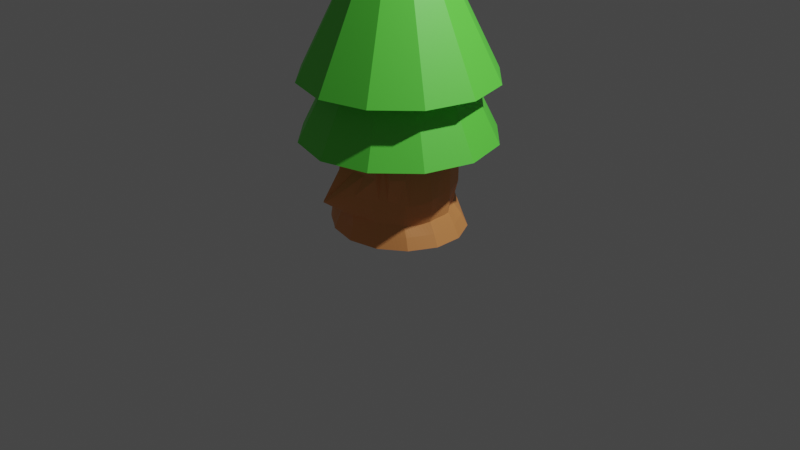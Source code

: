 # Source: Tree.blend  (saved by Blender 2.93.21; exported with 4.5.12 LTS)
import bpy
from mathutils import Matrix  # noqa: F401  (used for matrix-valued properties, if any)

bpy.ops.wm.read_factory_settings(use_empty=True)
scene = bpy.context.scene
scene.name = 'Scene'

# ---- collections
col_collection = bpy.data.collections.new('Collection'); scene.collection.children.link(col_collection)

# ---- materials (node trees are filled in below, after node groups)
mat_leafs = bpy.data.materials.new('Leafs')
mat_leafs.use_transparent_shadow = False
mat_trunk = bpy.data.materials.new('Trunk')
mat_trunk.use_transparent_shadow = False

# ---- material node trees
mat_leafs.use_nodes = True; mat_leafs.node_tree.nodes.clear()
_N = mat_leafs.node_tree.nodes; _L = mat_leafs.node_tree.links
n0 = _N.new('ShaderNodeBsdfPrincipled'); n0.name = 'Principled BSDF'; n0.location = (10, 300)
n0.distribution = 'GGX'
n0.subsurface_method = 'BURLEY'
n0.inputs[0].default_value = (0.1257, 0.8, 0.0661, 1.0)
n0.inputs[3].default_value = 1.45
n0.inputs[27].default_value = (0.0, 0.0, 0.0, 1.0)
n0.inputs[28].default_value = 1.0
n1 = _N.new('ShaderNodeOutputMaterial'); n1.name = 'Material Output'; n1.location = (300, 300)
_L.new(n0.outputs[0], n1.inputs[0])
n1.is_active_output = True
mat_trunk.use_nodes = True; mat_trunk.node_tree.nodes.clear()
_N = mat_trunk.node_tree.nodes; _L = mat_trunk.node_tree.links
n0 = _N.new('ShaderNodeBsdfPrincipled'); n0.name = 'Principled BSDF'; n0.location = (10, 300)
n0.distribution = 'GGX'
n0.subsurface_method = 'BURLEY'
n0.inputs[0].default_value = (0.8, 0.31, 0.09659, 1.0)
n0.inputs[3].default_value = 1.45
n0.inputs[27].default_value = (0.0, 0.0, 0.0, 1.0)
n0.inputs[28].default_value = 1.0
n1 = _N.new('ShaderNodeOutputMaterial'); n1.name = 'Material Output'; n1.location = (300, 300)
_L.new(n0.outputs[0], n1.inputs[0])
n1.is_active_output = True

# ---- world
world_world = bpy.data.worlds.new('World'); scene.world = world_world
world_world.use_nodes = True; world_world.node_tree.nodes.clear()
_N = world_world.node_tree.nodes; _L = world_world.node_tree.links
n0 = _N.new('ShaderNodeOutputWorld'); n0.name = 'World Output'; n0.location = (300, 300)
n1 = _N.new('ShaderNodeBackground'); n1.name = 'Background'; n1.location = (10, 300)
n1.inputs[0].default_value = (0.05088, 0.05088, 0.05088, 1.0)
_L.new(n1.outputs[0], n0.inputs[0])
n0.is_active_output = True
world_world.color = (0.05088, 0.05088, 0.05088)
world_world.use_sun_shadow = False
world_world.sun_shadow_jitter_overblur = 0.0

# ---- cameras
cam_camera = bpy.data.cameras.new('Camera')
cam_camera.clip_end = 100.0
cam_camera.ortho_scale = 7.314

# ---- lights
light_light = bpy.data.lights.new('Light', 'POINT')
light_light.transmission_factor = 0.0
light_light.energy = 1000.0
light_light.shadow_soft_size = 0.1
light_light.shadow_maximum_resolution = 0.006
light_light.use_absolute_resolution = True

# ---- meshes
me_cone = bpy.data.meshes.new('Cone')
me_cone.from_pydata([(0.0, 1.0, -1.0), (0.5, 0.866, -1.0), (0.866, 0.5, -1.0), (1.0, -4.371e-08, -1.0), (0.866, -0.5, -1.0), (0.5, -0.866, -1.0), (-8.742e-08, -1.0, -1.0), (-0.5, -0.866, -1.0), (-0.866, -0.5, -1.0), (-1.0, 1.192e-08, -1.0), (-0.866, 0.5, -1.0), (-0.5, 0.866, -1.0), (0.0, 0.0, 1.0)], [], [(0, 12, 1), (1, 12, 2), (2, 12, 3), (3, 12, 4), (4, 12, 5), (5, 12, 6), (6, 12, 7), (7, 12, 8), (8, 12, 9), (9, 12, 10), (0, 1, 2, 3, 4, 5, 6, 7, 8, 9, 10, 11), (10, 12, 11), (11, 12, 0)])
_uv = me_cone.uv_layers.new(name='UVMap')
_uv.uv.foreach_set('vector', [0.25, 0.49, 0.25, 0.25, 0.37, 0.4578, 0.37, 0.4578, 0.25, 0.25, 0.4578, 0.37, 0.4578, 0.37, 0.25, 0.25, 0.49, 0.25, 0.49, 0.25, 0.25, 0.25, 0.4578, 0.13, 0.4578, 0.13, 0.25, 0.25, 0.37, 0.04215, 0.37, 0.04215, 0.25, 0.25, 0.25, 0.01, 0.25, 0.01, 0.25, 0.25, 0.13, 0.04215, 0.13, 0.04215, 0.25, 0.25, 0.04215, 0.13, 0.04215, 0.13, 0.25, 0.25, 0.01, 0.25, 0.01, 0.25, 0.25, 0.25, 0.04215, 0.37, 0.75, 0.49, 0.87, 0.4578, 0.9578, 0.37, 0.99, 0.25, 0.9578, 0.13, 0.87, 0.04215, 0.75, 0.01, 0.63, 0.04215, 0.5422, 0.13, 0.51, 0.25, 0.5422, 0.37, 0.63, 0.4578, 0.04215, 0.37, 0.25, 0.25, 0.13, 0.4578, 0.13, 0.4578, 0.25, 0.25, 0.25, 0.49])
me_cone.materials.append(mat_leafs)
me_cone.use_remesh_fix_poles = True
me_cone.use_remesh_preserve_attributes = False
me_cone.update()
me_cone_001 = bpy.data.meshes.new('Cone.001')
me_cone_001.from_pydata([(0.0, 1.0, -1.0), (0.5, 0.866, -1.0), (0.866, 0.5, -1.0), (1.0, -4.371e-08, -1.0), (0.866, -0.5, -1.0), (0.5, -0.866, -1.0), (-8.742e-08, -1.0, -1.0), (-0.5, -0.866, -1.0), (-0.866, -0.5, -1.0), (-1.0, 1.192e-08, -1.0), (-0.866, 0.5, -1.0), (-0.5, 0.866, -1.0), (0.0, 0.0, 1.0)], [], [(0, 12, 1), (1, 12, 2), (2, 12, 3), (3, 12, 4), (4, 12, 5), (5, 12, 6), (6, 12, 7), (7, 12, 8), (8, 12, 9), (9, 12, 10), (0, 1, 2, 3, 4, 5, 6, 7, 8, 9, 10, 11), (10, 12, 11), (11, 12, 0)])
_uv = me_cone_001.uv_layers.new(name='UVMap')
_uv.uv.foreach_set('vector', [0.25, 0.49, 0.25, 0.25, 0.37, 0.4578, 0.37, 0.4578, 0.25, 0.25, 0.4578, 0.37, 0.4578, 0.37, 0.25, 0.25, 0.49, 0.25, 0.49, 0.25, 0.25, 0.25, 0.4578, 0.13, 0.4578, 0.13, 0.25, 0.25, 0.37, 0.04215, 0.37, 0.04215, 0.25, 0.25, 0.25, 0.01, 0.25, 0.01, 0.25, 0.25, 0.13, 0.04215, 0.13, 0.04215, 0.25, 0.25, 0.04215, 0.13, 0.04215, 0.13, 0.25, 0.25, 0.01, 0.25, 0.01, 0.25, 0.25, 0.25, 0.04215, 0.37, 0.75, 0.49, 0.87, 0.4578, 0.9578, 0.37, 0.99, 0.25, 0.9578, 0.13, 0.87, 0.04215, 0.75, 0.01, 0.63, 0.04215, 0.5422, 0.13, 0.51, 0.25, 0.5422, 0.37, 0.63, 0.4578, 0.04215, 0.37, 0.25, 0.25, 0.13, 0.4578, 0.13, 0.4578, 0.25, 0.25, 0.25, 0.49])
me_cone_001.materials.append(mat_leafs)
me_cone_001.materials.append(None)
me_cone_001.use_remesh_fix_poles = True
me_cone_001.use_remesh_preserve_attributes = False
me_cone_001.update()
me_cylinder = bpy.data.meshes.new('Cylinder')
me_cylinder.from_pydata([(2.2e-09, 1.127, -1.0), (0.0, 1.0, 1.0), (0.5245, 1.015, -1.0), (0.4339, 0.901, 1.0), (0.945, 0.7024, -1.0), (0.7818, 0.6235, 1.0), (1.178, 0.2507, -1.0), (0.9749, 0.2225, 1.0), (1.178, -0.2507, -1.0), (0.9749, -0.2226, 1.0), (0.945, -0.7024, -1.0), (0.7896, -0.6332, 1.002), (0.5245, -1.015, -1.0), (0.4566, -0.9461, 1.041), (-1.035e-07, -1.127, -1.0), (0.002003, -1.006, 1.007), (-0.5245, -1.015, -1.0), (-0.4339, -0.901, 1.0), (-0.9678, -0.7193, -0.9923), (-0.7818, -0.6235, 1.0), (-1.178, -0.2507, -1.0), (-0.9797, -0.2224, 1.005), (-1.178, 0.2507, -1.0), (-0.9917, 0.2233, 1.01), (-0.945, 0.7024, -1.0), (-0.7818, 0.6235, 1.0), (-0.5245, 1.015, -1.0), (-0.4339, 0.901, 1.0), (0.2622, 1.071, -1.0), (0.2169, 0.9505, 1.0), (0.0, 1.0, 0.0), (0.4339, 0.901, 0.0), (0.7347, 0.8587, -1.0), (0.6079, 0.7622, 1.0), (0.7795, 0.619, 0.002152), (1.062, 0.4765, -1.0), (0.8784, 0.423, 1.0), (0.9759, 0.2224, 0.0001102), (1.178, 1.58e-08, -1.0), (0.9749, 1.49e-08, 1.0), (1.033, -0.2439, -0.01625), (1.062, -0.4765, -1.0), (0.8778, -0.4242, 0.9999), (0.8196, -0.6439, -0.05662), (0.7347, -0.8587, -1.0), (0.63, -0.797, 1.023), (0.3755, -0.9494, 0.00275), (0.2622, -1.071, -1.0), (0.2284, -0.9798, 1.03), (-0.369, -1.37, -0.1928), (-0.2622, -1.071, -1.0), (-0.2169, -0.9505, 1.0), (-0.4574, -0.9483, -0.02442), (-0.7445, -0.8659, -0.9967), (-0.6079, -0.7622, 1.0), (-0.835, -0.6357, -0.04865), (-1.073, -0.4853, -0.996), (-0.8784, -0.423, 1.0), (-1.009, -0.228, 0.0001785), (-1.178, 1.58e-08, -1.0), (-0.9947, 0.0008734, 1.013), (-1.066, 0.2405, -4.379e-05), (-1.062, 0.4765, -1.0), (-0.8803, 0.423, 1.002), (-0.8276, 0.6592, -2.012e-06), (-0.7347, 0.8587, -1.0), (-0.6079, 0.7622, 1.0), (-0.4444, 0.9141, -1.963e-10), (-0.2622, 1.071, -1.0), (-0.2169, 0.9505, 1.0), (-0.218, 0.9518, 0.0), (-0.6372, 0.7932, -1.47e-07), (-0.9439, 0.452, -7.55e-06), (-1.05, 0.005317, -5.205e-06), (-0.9141, -0.4386, -0.007829), (-0.6494, -0.7674, -0.07003), (-0.4355, -1.212, -0.1036), (-0.2513, -1.352, -0.1047), (0.615, -0.7666, -0.004097), (0.9491, -0.4556, -0.07432), (0.996, -0.00632, 0.0), (0.8766, 0.42, 0.004553), (0.6077, 0.7618, 6.224e-05), (0.2169, 0.9505, 0.0), (0.3933, 1.043, -1.0), (0.4339, 0.901, -0.5), (0.8399, 0.7805, -1.0), (0.7413, 0.5421, -0.479), (1.12, 0.3636, -1.0), (0.9648, 0.2035, -0.4875), (1.178, -0.1253, -1.0), (0.9762, -0.2267, -0.5186), (1.003, -0.5895, -1.0), (0.781, -0.6328, -0.5464), (0.6296, -0.9368, -1.0), (0.4338, -0.901, -0.5), (0.1311, -1.099, -1.0), (-0.0157, -1.04, -0.4959), (-0.3933, -1.043, -1.0), (-0.4354, -0.9092, -0.4996), (-0.8593, -0.795, -0.9934), (-0.8651, -0.6786, -0.4843), (-1.123, -0.3658, -0.999), (-1.011, -0.2399, -0.4979), (-1.178, 0.1253, -1.0), (-1.018, 0.2345, -0.5), (-1.003, 0.5895, -1.0), (-0.8129, 0.6468, -0.5), (-0.6296, 0.9368, -1.0), (-0.4396, 0.9082, -0.5), (-0.1311, 1.099, -1.0), (0.1311, 1.099, -1.0), (0.0, 1.0, -0.5), (0.6296, 0.9368, -1.0), (1.003, 0.5895, -1.0), (1.178, 0.1253, -1.0), (1.12, -0.3636, -1.0), (0.8399, -0.7805, -1.0), (0.3933, -1.043, -1.0), (-0.1311, -1.099, -1.0), (-0.6311, -0.938, -0.9995), (-1.024, -0.6047, -0.993), (-1.178, -0.1253, -1.0), (-1.12, 0.3636, -1.0), (-0.8399, 0.7805, -1.0), (-0.3933, 1.043, -1.0), (-0.1085, 0.9752, 0.0), (-0.33, 0.9316, 0.0), (-0.2171, 0.9507, -0.5), (-0.5401, 0.8542, -1.215e-08), (-0.7338, 0.7287, -7.357e-07), (-0.6259, 0.7815, -0.5), (-0.8827, 0.5565, -2.849e-06), (-1.009, 0.3467, -2.395e-05), (-0.9216, 0.4432, -0.5), (-1.066, 0.1235, -6.499e-05), (-1.026, -0.1118, 0.000112), (-1.006, 0.0009161, -0.4998), (-0.9557, -0.3346, 0.0003283), (-0.8772, -0.5389, -0.0267), (-0.9642, -0.4751, -0.488), (-0.7467, -0.7005, -0.06735), (-0.5491, -0.8483, -0.05221), (-0.6364, -0.7818, -0.4939), (-0.4225, -1.067, -0.04001), (-0.4125, -1.309, -0.1655), (-0.2232, -0.9844, -0.4908), (-0.3267, -1.375, -0.1785), (0.09783, -1.114, 0.01351), (0.2083, -0.9636, -0.499), (0.5122, -0.8413, -0.002089), (0.7144, -0.7037, -0.02665), (0.6077, -0.7633, -0.505), (0.8886, -0.5527, -0.07809), (0.9971, -0.3517, -0.0475), (0.8793, -0.435, -0.5593), (1.015, -0.1245, -0.001036), (0.9824, 0.1093, 0.0), (0.9749, 1.49e-08, -0.5), (0.9262, 0.3222, 0.00241), (0.8275, 0.5186, 0.004253), (0.8426, 0.3533, -0.468), (0.6936, 0.6903, 0.0008503), (0.5209, 0.8316, 0.0), (0.5925, 0.7307, -0.4962), (0.3254, 0.9257, 0.0), (0.1085, 0.9752, 0.0), (0.2169, 0.9505, -0.5), (0.1085, 0.9752, -0.5), (0.3254, 0.9257, -0.5), (0.5172, 0.824, -0.4996), (0.665, 0.6323, -0.4883), (0.7871, 0.4385, -0.4686), (0.9033, 0.2779, -0.4756), (0.9732, 0.1081, -0.4967), (0.9753, -0.1118, -0.5014), (0.9283, -0.3318, -0.5431), (0.8297, -0.5352, -0.5603), (0.6943, -0.6979, -0.5243), (0.5209, -0.8316, -0.5), (0.3227, -0.9283, -0.5001), (0.09425, -1.004, -0.499), (-0.1187, -1.016, -0.4914), (-0.3288, -0.947, -0.4961), (-0.5278, -0.8373, -0.4984), (-0.7535, -0.7325, -0.4882), (-0.9246, -0.5835, -0.4843), (-0.9887, -0.358, -0.4934), (-1.001, -0.1171, -0.4995), (-1.013, 0.1182, -0.4999), (-0.9727, 0.3393, -0.5), (-0.8676, 0.5457, -0.5), (-0.72, 0.7157, -0.5), (-0.532, 0.845, -0.5), (-0.3274, 0.9283, -0.5), (-0.1085, 0.9752, -0.5), (0.4589, 1.029, -1.0), (0.1085, 0.9752, 1.0), (0.0, 1.0, 0.5), (0.4792, 0.958, -0.75), (0.8925, 0.7415, -1.0), (0.5209, 0.8316, 1.0), (0.8548, 0.6451, -0.7491), (1.149, 0.3071, -1.0), (0.8301, 0.5232, 1.0), (1.077, 0.2366, -0.75), (1.178, -0.188, -1.0), (0.9749, 0.1113, 1.0), (1.077, -0.2366, -0.75), (0.9742, -0.6459, -1.0), (0.9257, -0.3247, 1.0), (0.8635, -0.6629, -0.7506), (0.577, -0.9759, -1.0), (0.7105, -0.7144, 1.01), (0.4792, -0.958, -0.75), (0.06556, -1.113, -1.0), (0.3435, -0.9663, 1.04), (-0.0005026, -1.066, -0.7498), (-0.4589, -1.029, -1.0), (-0.1081, -0.9765, 1.001), (-0.4792, -0.958, -0.75), (-0.9146, -0.7579, -0.9924), (-0.5209, -0.8316, 1.0), (-0.9305, -0.7115, -0.7299), (-1.15, -0.3076, -0.9998), (-0.8301, -0.5232, 1.0), (-1.08, -0.239, -0.7491), (-1.178, 0.188, -1.0), (-0.9873, -0.1108, 1.009), (-1.077, 0.2366, -0.75), (-0.9742, 0.6459, -1.0), (-0.9352, 0.3231, 1.006), (-0.8634, 0.6629, -0.75), (-0.577, 0.9759, -1.0), (-0.6948, 0.6929, 1.0), (-0.4792, 0.958, -0.75), (-0.06556, 1.113, -1.0), (-0.3254, 0.9257, 1.0), (0.1967, 1.085, -1.0), (0.3254, 0.9257, 1.0), (0.0, 1.0, -0.25), (0.4339, 0.901, 0.5), (0.6822, 0.8978, -1.0), (0.6948, 0.6929, 1.0), (0.7818, 0.6235, 0.5), (1.033, 0.533, -1.0), (0.9267, 0.3228, 1.0), (0.9749, 0.2225, 0.5), (1.178, 0.06267, -1.0), (0.9749, -0.1113, 1.0), (0.9687, -0.2446, 0.6328), (1.091, -0.4201, -1.0), (0.8321, -0.5257, 1.0), (0.8409, -0.6713, 0.5021), (0.7873, -0.8196, -1.0), (0.5457, -0.8753, 1.034), (0.4802, -0.9835, 0.5065), (0.3278, -1.057, -1.0), (0.1143, -0.9919, 1.017), (0.0008089, -1.006, 0.4999), (-0.1967, -1.085, -1.0), (-0.3254, -0.9257, 1.0), (-0.4348, -0.9049, 0.4993), (-0.6871, -0.9014, -0.9983), (-0.6948, -0.6929, 1.0), (-0.7811, -0.6275, 0.4824), (-1.049, -0.5454, -0.9943), (-0.9277, -0.3227, 1.001), (-1.006, -0.2188, 0.5004), (-1.178, -0.06267, -1.0), (-0.9968, 0.1123, 1.013), (-1.122, 0.2446, 0.502), (-1.091, 0.4201, -1.0), (-0.8301, 0.5232, 1.0), (-0.7823, 0.6236, 0.5), (-0.7873, 0.8196, -1.0), (-0.5209, 0.8316, 1.0), (-0.4339, 0.901, 0.5), (-0.3278, 1.057, -1.0), (-0.1085, 0.9752, 1.0), (-0.05424, 0.9876, 0.0), (-0.2736, 0.9412, 0.0), (-0.2396, 1.011, -0.75), (-0.2169, 0.9505, 0.5), (-0.492, 0.8841, -3.079e-09), (-0.6858, 0.7615, -3.789e-07), (-0.6713, 0.8105, -0.75), (-0.6079, 0.7622, 0.5), (-0.8555, 0.6083, -2.691e-06), (-0.9768, 0.3995, -1.482e-05), (-0.9701, 0.4498, -0.75), (-0.9396, 0.4332, 0.5), (-1.069, 0.1822, -5.566e-05), (-1.038, -0.05344, 5.431e-05), (-1.077, 1.535e-08, -0.75), (-1.111, 0.01882, 0.5033), (-0.9813, -0.2813, 0.0001991), (-0.8959, -0.4893, -0.01632), (-1.019, -0.4845, -0.7363), (-0.8784, -0.4231, 0.4994), (-0.7922, -0.6682, -0.05942), (-0.5995, -0.8056, -0.06368), (-0.702, -0.8329, -0.7404), (-0.6075, -0.7667, 0.4787), (-0.4271, -0.9983, -0.0262), (-0.4281, -1.266, -0.1384), (-0.2402, -1.014, -0.7498), (-0.2189, -0.959, 0.5), (-0.3494, -1.375, -0.1883), (-0.1313, -1.275, -0.01155), (0.2396, -1.011, -0.75), (0.2335, -0.9874, 0.5021), (0.4506, -0.889, -0.001656), (0.6635, -0.7344, -0.01326), (0.6713, -0.8105, -0.75), (0.6726, -0.8464, 0.5029), (0.8546, -0.5988, -0.06981), (0.9748, -0.4043, -0.06287), (0.9701, -0.4499, -0.751), (0.9002, -0.4669, 0.5905), (1.024, -0.1843, -0.006469), (0.9883, 0.05187, 0.0), (1.077, 1.535e-08, -0.75), (0.9719, -0.000791, 0.5401), (0.9508, 0.2727, 0.0009886), (0.8519, 0.4691, 0.004724), (0.9632, 0.4358, -0.7472), (0.8784, 0.423, 0.5), (0.7365, 0.6545, 0.001499), (0.5644, 0.7969, 0.0), (0.6705, 0.8087, -0.75), (0.6079, 0.7622, 0.5), (0.3796, 0.9133, 0.0), (0.1627, 0.9629, 0.0), (0.2396, 1.011, -0.75), (0.2169, 0.9505, 0.5), (0.3278, 1.057, -1.0), (0.4339, 0.901, -0.25), (0.7873, 0.8196, -1.0), (0.7567, 0.5738, -0.2328), (1.091, 0.4201, -1.0), (0.9689, 0.2117, -0.2383), (1.178, -0.06267, -1.0), (1.001, -0.237, -0.3013), (1.033, -0.533, -1.0), (0.7953, -0.6421, -0.3527), (0.6822, -0.8978, -1.0), (0.398, -0.9307, -0.2502), (0.1967, -1.085, -1.0), (-0.2115, -1.235, -0.3175), (-0.3278, -1.057, -1.0), (-0.4422, -0.9298, -0.2505), (-0.8023, -0.8307, -0.9949), (-0.8511, -0.6583, -0.2501), (-1.098, -0.4252, -0.9977), (-1.034, -0.2393, -0.249), (-1.178, 0.06267, -1.0), (-1.087, 0.2514, -0.25), (-1.033, 0.533, -1.0), (-0.8578, 0.6818, -0.25), (-0.6822, 0.8978, -1.0), (-0.452, 0.9232, -0.25), (-0.1967, 1.085, -1.0), (0.06556, 1.113, -1.0), (1.1e-09, 1.063, -0.75), (0.577, 0.9759, -1.0), (0.9742, 0.6459, -1.0), (1.178, 0.188, -1.0), (1.149, -0.3071, -1.0), (0.8925, -0.7415, -1.0), (0.4589, -1.029, -1.0), (-0.06556, -1.113, -1.0), (-0.5771, -0.976, -1.0), (-0.9969, -0.6628, -0.9923), (-1.178, -0.188, -1.0), (-1.149, 0.3071, -1.0), (-0.8925, 0.7415, -1.0), (-0.4589, 1.029, -1.0), (-0.1629, 0.9631, 0.0), (-0.387, 0.9227, 0.0), (-0.2194, 0.9537, -0.25), (-0.5886, 0.824, -5.762e-08), (-0.7812, 0.6945, -1.298e-06), (-0.6564, 0.812, -0.25), (-0.9118, 0.5042, -3.288e-06), (-1.04, 0.2938, -3.388e-05), (-0.981, 0.4722, -0.25), (-1.06, 0.06451, -4.843e-05), (-1.017, -0.1698, 0.0001544), (-1.066, 0.006009, -0.2497), (-0.9335, -0.3871, -0.002051), (-0.857, -0.5876, -0.0379), (-0.9523, -0.4643, -0.2465), (-0.6988, -0.733, -0.07115), (-0.4991, -0.8945, -0.03677), (-0.636, -0.7715, -0.2586), (-0.4315, -1.144, -0.06788), (-0.3923, -1.343, -0.1833), (-0.3202, -1.105, -0.2835), (-0.2975, -1.37, -0.1572), (0.2619, -1.011, 0.01212), (-0.03853, -1.176, -0.2231), (0.5658, -0.8015, -0.001073), (0.7666, -0.6738, -0.04202), (0.6095, -0.7652, -0.2703), (0.9203, -0.505, -0.07972), (1.016, -0.2981, -0.03102), (0.908, -0.4505, -0.3799), (1.005, -0.06509, 0.0), (0.9782, 0.1661, 0.0), (0.9835, -0.002845, -0.25), (0.9014, 0.3711, 0.003726), (0.8034, 0.5685, 0.003305), (0.8558, 0.3805, -0.2216), (0.6507, 0.7262, 0.000345), (0.4774, 0.8663, 0.0), (0.5983, 0.7427, -0.2468), (0.2712, 0.9381, 0.0), (0.05424, 0.9876, 0.0), (0.2169, 0.9505, -0.25), (0.1627, 0.9629, -0.5), (0.05424, 0.9876, -0.5), (0.1198, 1.037, -0.75), (0.1085, 0.9752, -0.25), (0.3796, 0.9133, -0.5), (0.2712, 0.9381, -0.5), (0.3594, 0.9843, -0.75), (0.3254, 0.9257, -0.25), (0.5556, 0.7788, -0.4985), (0.4767, 0.865, -0.5), (0.5752, 0.8842, -0.75), (0.5186, 0.8269, -0.2496), (0.7023, 0.5854, -0.4834), (0.6287, 0.6813, -0.4928), (0.7622, 0.7258, -0.7497), (0.6763, 0.6557, -0.2403), (0.8139, 0.3941, -0.4671), (0.7629, 0.4876, -0.4728), (0.9066, 0.5355, -0.7473), (0.8033, 0.4715, -0.2233), (0.9343, 0.2411, -0.4813), (0.8726, 0.3149, -0.471), (1.022, 0.3398, -0.749), (0.912, 0.2958, -0.2277), (0.9748, 0.05544, -0.4996), (0.9696, 0.157, -0.4922), (1.077, 0.1183, -0.75), (0.9754, 0.1096, -0.2471), (0.9758, -0.1689, -0.5081), (0.975, -0.05564, -0.5), (1.077, -0.1183, -0.75), (0.9932, -0.1187, -0.263), (0.9039, -0.3838, -0.5529), (0.9524, -0.2793, -0.5311), (1.023, -0.3432, -0.75), (0.958, -0.3455, -0.348), (0.8051, -0.5843, -0.5549), (0.8545, -0.4855, -0.5618), (0.9168, -0.5566, -0.7515), (0.8522, -0.5491, -0.3816), (0.651, -0.7304, -0.5134), (0.7377, -0.6655, -0.5358), (0.7674, -0.7367, -0.75), (0.701, -0.7027, -0.3102), (0.4774, -0.8663, -0.5), (0.5644, -0.797, -0.5007), (0.5752, -0.8842, -0.75), (0.5147, -0.8368, -0.2515), (0.2657, -0.945, -0.4997), (0.3788, -0.9141, -0.5001), (0.3594, -0.9843, -0.75), (0.2101, -1.022, -0.2379), (0.03841, -1.023, -0.4988), (0.1512, -0.9832, -0.4983), (0.1196, -1.038, -0.7499), (-0.1529, -1.23, -0.2796), (-0.1708, -1.001, -0.4902), (-0.06723, -1.029, -0.4935), (-0.1205, -1.041, -0.7497), (-0.269, -1.182, -0.3101), (-0.3823, -0.928, -0.4988), (-0.2758, -0.966, -0.4929), (-0.3596, -0.9853, -0.7499), (-0.3707, -1.011, -0.2607), (-0.5802, -0.8079, -0.4965), (-0.4796, -0.8711, -0.4995), (-0.5839, -0.8906, -0.7472), (-0.5296, -0.8377, -0.2538), (-0.8107, -0.7066, -0.4859), (-0.6949, -0.7572, -0.491), (-0.8221, -0.7765, -0.7335), (-0.7467, -0.7148, -0.2569), (-0.9468, -0.5308, -0.4857), (-0.8972, -0.6327, -0.4837), (-0.9829, -0.604, -0.7307), (-0.908, -0.5662, -0.2458), (-0.999, -0.2985, -0.4959), (-0.9777, -0.4172, -0.4906), (-1.047, -0.3595, -0.7436), (-0.9906, -0.3531, -0.2479), (-1.002, -0.0577, -0.4997), (-1.004, -0.1777, -0.499), (-1.077, -0.1184, -0.75), (-1.046, -0.1166, -0.2495), (-1.016, 0.1766, -0.5), (-1.01, 0.05954, -0.4998), (-1.077, 0.1183, -0.75), (-1.083, 0.129, -0.2499), (-0.9476, 0.3913, -0.5), (-0.9963, 0.287, -0.5), (-1.023, 0.3432, -0.75), (-1.039, 0.3625, -0.25), (-0.8403, 0.5965, -0.5), (-0.8949, 0.4947, -0.5), (-0.9167, 0.5564, -0.75), (-0.9201, 0.5795, -0.25), (-0.673, 0.749, -0.5), (-0.7667, 0.6817, -0.5), (-0.7674, 0.7367, -0.75), (-0.759, 0.7503, -0.25), (-0.4856, 0.8765, -0.5), (-0.5788, 0.8134, -0.5), (-0.5752, 0.8842, -0.75), (-0.5531, 0.8683, -0.25), (-0.2721, 0.9393, -0.5), (-0.3833, 0.918, -0.5), (-0.3594, 0.9843, -0.75), (-0.3341, 0.9367, -0.25), (-0.05424, 0.9876, -0.5), (-0.1627, 0.9629, -0.5), (-0.1198, 1.037, -0.75), (-0.1085, 0.9753, -0.25), (-0.1636, 0.964, -0.25), (-0.1797, 1.024, -0.75), (-0.0599, 1.05, -0.75), (-0.3926, 0.9296, -0.25), (-0.4193, 0.9711, -0.75), (-0.2995, 0.9975, -0.75), (-0.6046, 0.8406, -0.25), (-0.6233, 0.8473, -0.75), (-0.5272, 0.9211, -0.75), (-0.809, 0.7169, -0.25), (-0.8154, 0.6998, -0.75), (-0.7193, 0.7736, -0.75), (-0.9507, 0.5263, -0.25), (-0.9434, 0.5031, -0.75), (-0.8901, 0.6096, -0.75), (-1.065, 0.307, -0.25), (-1.05, 0.2899, -0.75), (-0.9967, 0.3965, -0.75), (-1.076, 0.06734, -0.2498), (-1.077, 0.05915, -0.75), (-1.077, 0.1774, -0.75), (-1.039, -0.178, -0.2493), (-1.077, -0.1778, -0.7499), (-1.077, -0.05916, -0.75), (-0.9713, -0.4095, -0.2472), (-1.033, -0.4221, -0.7399), (-1.062, -0.298, -0.7468), (-0.8812, -0.6133, -0.2474), (-0.959, -0.6595, -0.7296), (-1.002, -0.5454, -0.7331), (-0.6917, -0.7429, -0.2587), (-0.7627, -0.8052, -0.7367), (-0.8784, -0.7455, -0.7311), (-0.4827, -0.8807, -0.2509), (-0.5293, -0.9227, -0.7493), (-0.6419, -0.861, -0.7441), (-0.3444, -1.059, -0.2706), (-0.2999, -0.9995, -0.7499), (-0.4193, -0.9713, -0.75), (-0.2412, -1.211, -0.3171), (-0.06055, -1.054, -0.7498), (-0.1804, -1.027, -0.7498), (-0.1097, -1.214, -0.2478), (0.1797, -1.024, -0.75), (0.05955, -1.052, -0.7499), (0.3126, -0.9688, -0.2453), (0.4193, -0.9711, -0.75), (0.2995, -0.9975, -0.75), (0.5635, -0.7988, -0.257), (0.6233, -0.8473, -0.75), (0.5272, -0.9211, -0.75), (0.748, -0.6725, -0.3324), (0.8154, -0.6998, -0.7502), (0.7193, -0.7736, -0.75), (0.8806, -0.5006, -0.3851), (0.9434, -0.5033, -0.7514), (0.8901, -0.6097, -0.7512), (0.9804, -0.2914, -0.3252), (1.05, -0.2899, -0.75), (0.9968, -0.3964, -0.7504), (0.9883, -0.06034, -0.2522), (1.077, -0.05915, -0.75), (1.077, -0.1774, -0.75), (0.972, 0.1618, -0.2428), (1.077, 0.1774, -0.75), (1.077, 0.05915, -0.75), (0.8837, 0.3377, -0.2238), (0.9925, 0.388, -0.748), (1.05, 0.2896, -0.7499), (0.7792, 0.5211, -0.2273), (0.88, 0.5889, -0.7481), (0.9344, 0.4846, -0.7469), (0.6373, 0.6991, -0.244), (0.7166, 0.7678, -0.7499), (0.808, 0.6845, -0.7494), (0.477, 0.8655, -0.25), (0.5272, 0.9211, -0.75), (0.6232, 0.8472, -0.75), (0.2712, 0.9381, -0.25), (0.2995, 0.9975, -0.75), (0.4193, 0.9711, -0.75), (0.05424, 0.9876, -0.25), (0.0599, 1.05, -0.75), (0.1797, 1.024, -0.75), (0.1627, 0.9629, -0.25), (0.3796, 0.9133, -0.25), (0.5589, 0.7857, -0.2487), (0.716, 0.6137, -0.2364), (0.8289, 0.4249, -0.2214), (0.9406, 0.2541, -0.2327), (0.9792, 0.05423, -0.2497), (0.9976, -0.1776, -0.2804), (0.9339, -0.3987, -0.3669), (0.8236, -0.5961, -0.37), (0.6548, -0.7335, -0.2887), (0.4603, -0.8805, -0.2519), (0.0815, -1.101, -0.2388), (-0.1848, -1.236, -0.3026), (-0.2953, -1.146, -0.298), (-0.402, -0.967, -0.2542), (-0.581, -0.8016, -0.2568), (-0.8002, -0.687, -0.2537), (-0.9316, -0.5166, -0.2457), (-1.011, -0.2962, -0.2485), (-1.055, -0.05541, -0.2496), (-1.087, 0.1905, -0.25), (-1.011, 0.4177, -0.25), (-0.8893, 0.6314, -0.25), (-0.7079, 0.7819, -0.25), (-0.502, 0.8956, -0.25), (-0.2762, 0.9445, -0.25), (-0.05424, 0.9876, -0.25)], [], [(83, 335, 29, 239, 3, 241, 31, 332, 165, 417), (82, 331, 33, 243, 5, 244, 34, 328, 162, 414), (81, 327, 36, 246, 7, 247, 37, 324, 159, 411), (80, 323, 39, 249, 9, 250, 40, 320, 156, 408), (79, 319, 42, 252, 11, 253, 43, 316, 153, 405), (78, 315, 45, 255, 13, 256, 46, 312, 150, 402), (77, 311, 48, 258, 15, 259, 49, 308, 147, 399), (76, 307, 51, 261, 17, 262, 52, 304, 144, 396), (75, 303, 54, 264, 19, 265, 55, 300, 141, 393), (74, 299, 57, 267, 21, 268, 58, 296, 138, 390), (73, 295, 60, 270, 23, 271, 61, 292, 135, 387), (72, 291, 63, 273, 25, 274, 64, 288, 132, 384), (3, 239, 29, 197, 1, 279, 69, 237, 27, 276, 66, 234, 25, 273, 63, 231, 23, 270, 60, 228, 21, 267, 57, 225, 19, 264, 54, 222, 17, 261, 51, 219, 15, 258, 48, 216, 13, 255, 45, 213, 11, 252, 42, 210, 9, 249, 39, 207, 7, 246, 36, 204, 5, 243, 33, 201), (71, 287, 66, 276, 27, 277, 67, 284, 129, 381), (70, 283, 69, 279, 1, 198, 30, 280, 126, 378), (0, 363, 111, 238, 28, 336, 84, 196, 2, 365, 113, 242, 32, 338, 86, 200, 4, 366, 114, 245, 35, 340, 88, 203, 6, 367, 115, 248, 38, 342, 90, 206, 8, 368, 116, 251, 41, 344, 92, 209, 10, 369, 117, 254, 44, 346, 94, 212, 12, 370, 118, 257, 47, 348, 96, 215, 14, 371, 119, 260, 50, 350, 98, 218, 16, 372, 120, 263, 53, 352, 100, 221, 18, 373, 121, 266, 56, 354, 102, 224, 20, 374, 122, 269, 59, 356, 104, 227, 22, 375, 123, 272, 62, 358, 106, 230, 24, 376, 124, 275, 65, 360, 108, 233, 26, 377, 125, 278, 68, 362, 110, 236), (643, 280, 30, 240), (642, 281, 70, 380), (67, 277, 27, 237, 69, 283, 70, 281, 127, 379), (641, 284, 67, 361), (640, 285, 71, 383), (64, 274, 25, 234, 66, 287, 71, 285, 130, 382), (639, 288, 64, 359), (638, 289, 72, 386), (61, 271, 23, 231, 63, 291, 72, 289, 133, 385), (637, 292, 61, 357), (636, 293, 73, 389), (58, 268, 21, 228, 60, 295, 73, 293, 136, 388), (635, 296, 58, 355), (634, 297, 74, 392), (55, 265, 19, 225, 57, 299, 74, 297, 139, 391), (633, 300, 55, 353), (632, 301, 75, 395), (52, 262, 17, 222, 54, 303, 75, 301, 142, 394), (631, 304, 52, 351), (630, 305, 76, 398), (49, 259, 15, 219, 51, 307, 76, 305, 145, 397), (629, 308, 49, 349), (628, 309, 77, 401), (46, 256, 13, 216, 48, 311, 77, 309, 148, 400), (627, 312, 46, 347), (626, 313, 78, 404), (43, 253, 11, 213, 45, 315, 78, 313, 151, 403), (625, 316, 43, 345), (624, 317, 79, 407), (40, 250, 9, 210, 42, 319, 79, 317, 154, 406), (623, 320, 40, 343), (622, 321, 80, 410), (37, 247, 7, 207, 39, 323, 80, 321, 157, 409), (621, 324, 37, 341), (620, 325, 81, 413), (34, 244, 5, 204, 36, 327, 81, 325, 160, 412), (619, 328, 34, 339), (618, 329, 82, 416), (31, 241, 3, 201, 33, 331, 82, 329, 163, 415), (617, 332, 31, 337), (616, 333, 83, 419), (30, 198, 1, 197, 29, 335, 83, 333, 166, 418), (615, 420, 167, 334), (614, 421, 168, 422), (613, 418, 166, 423), (612, 424, 85, 199), (611, 425, 169, 426), (610, 417, 165, 427), (609, 428, 164, 330), (608, 429, 170, 430), (607, 415, 163, 431), (606, 432, 87, 202), (605, 433, 171, 434), (604, 414, 162, 435), (603, 436, 161, 326), (602, 437, 172, 438), (601, 412, 160, 439), (600, 440, 89, 205), (599, 441, 173, 442), (598, 411, 159, 443), (597, 444, 158, 322), (596, 445, 174, 446), (595, 409, 157, 447), (594, 448, 91, 208), (593, 449, 175, 450), (592, 408, 156, 451), (591, 452, 155, 318), (590, 453, 176, 454), (589, 406, 154, 455), (588, 456, 93, 211), (587, 457, 177, 458), (586, 405, 153, 459), (585, 460, 152, 314), (584, 461, 178, 462), (583, 403, 151, 463), (582, 464, 95, 214), (581, 465, 179, 466), (580, 402, 150, 467), (579, 468, 149, 310), (578, 469, 180, 470), (577, 400, 148, 471), (576, 472, 97, 217), (575, 473, 181, 474), (574, 399, 147, 475), (573, 476, 146, 306), (572, 477, 182, 478), (571, 397, 145, 479), (570, 480, 99, 220), (569, 481, 183, 482), (568, 396, 144, 483), (567, 484, 143, 302), (566, 485, 184, 486), (565, 394, 142, 487), (564, 488, 101, 223), (563, 489, 185, 490), (562, 393, 141, 491), (561, 492, 140, 298), (560, 493, 186, 494), (559, 391, 139, 495), (558, 496, 103, 226), (557, 497, 187, 498), (556, 390, 138, 499), (555, 500, 137, 294), (554, 501, 188, 502), (553, 388, 136, 503), (552, 504, 105, 229), (551, 505, 189, 506), (550, 387, 135, 507), (549, 508, 134, 290), (548, 509, 190, 510), (547, 385, 133, 511), (546, 512, 107, 232), (545, 513, 191, 514), (544, 384, 132, 515), (543, 516, 131, 286), (542, 517, 192, 518), (541, 382, 130, 519), (540, 520, 109, 235), (539, 521, 193, 522), (538, 381, 129, 523), (537, 524, 128, 282), (536, 525, 194, 526), (535, 379, 127, 527), (534, 528, 112, 364), (533, 529, 195, 530), (532, 378, 126, 531), (529, 532, 531, 195), (128, 380, 532, 529), (380, 70, 378, 532), (362, 533, 530, 110), (68, 282, 533, 362), (282, 128, 529, 533), (236, 534, 364, 0), (110, 530, 534, 236), (530, 195, 528, 534), (525, 535, 527, 194), (109, 361, 535, 525), (361, 67, 379, 535), (377, 536, 526, 125), (26, 235, 536, 377), (235, 109, 525, 536), (278, 537, 282, 68), (125, 526, 537, 278), (526, 194, 524, 537), (521, 538, 523, 193), (131, 383, 538, 521), (383, 71, 381, 538), (360, 539, 522, 108), (65, 286, 539, 360), (286, 131, 521, 539), (233, 540, 235, 26), (108, 522, 540, 233), (522, 193, 520, 540), (517, 541, 519, 192), (107, 359, 541, 517), (359, 64, 382, 541), (376, 542, 518, 124), (24, 232, 542, 376), (232, 107, 517, 542), (275, 543, 286, 65), (124, 518, 543, 275), (518, 192, 516, 543), (513, 544, 515, 191), (134, 386, 544, 513), (386, 72, 384, 544), (358, 545, 514, 106), (62, 290, 545, 358), (290, 134, 513, 545), (230, 546, 232, 24), (106, 514, 546, 230), (514, 191, 512, 546), (509, 547, 511, 190), (105, 357, 547, 509), (357, 61, 385, 547), (375, 548, 510, 123), (22, 229, 548, 375), (229, 105, 509, 548), (272, 549, 290, 62), (123, 510, 549, 272), (510, 190, 508, 549), (505, 550, 507, 189), (137, 389, 550, 505), (389, 73, 387, 550), (356, 551, 506, 104), (59, 294, 551, 356), (294, 137, 505, 551), (227, 552, 229, 22), (104, 506, 552, 227), (506, 189, 504, 552), (501, 553, 503, 188), (103, 355, 553, 501), (355, 58, 388, 553), (374, 554, 502, 122), (20, 226, 554, 374), (226, 103, 501, 554), (269, 555, 294, 59), (122, 502, 555, 269), (502, 188, 500, 555), (497, 556, 499, 187), (140, 392, 556, 497), (392, 74, 390, 556), (354, 557, 498, 102), (56, 298, 557, 354), (298, 140, 497, 557), (224, 558, 226, 20), (102, 498, 558, 224), (498, 187, 496, 558), (493, 559, 495, 186), (101, 353, 559, 493), (353, 55, 391, 559), (373, 560, 494, 121), (18, 223, 560, 373), (223, 101, 493, 560), (266, 561, 298, 56), (121, 494, 561, 266), (494, 186, 492, 561), (489, 562, 491, 185), (143, 395, 562, 489), (395, 75, 393, 562), (352, 563, 490, 100), (53, 302, 563, 352), (302, 143, 489, 563), (221, 564, 223, 18), (100, 490, 564, 221), (490, 185, 488, 564), (485, 565, 487, 184), (99, 351, 565, 485), (351, 52, 394, 565), (372, 566, 486, 120), (16, 220, 566, 372), (220, 99, 485, 566), (263, 567, 302, 53), (120, 486, 567, 263), (486, 184, 484, 567), (481, 568, 483, 183), (146, 398, 568, 481), (398, 76, 396, 568), (350, 569, 482, 98), (50, 306, 569, 350), (306, 146, 481, 569), (218, 570, 220, 16), (98, 482, 570, 218), (482, 183, 480, 570), (477, 571, 479, 182), (97, 349, 571, 477), (349, 49, 397, 571), (371, 572, 478, 119), (14, 217, 572, 371), (217, 97, 477, 572), (260, 573, 306, 50), (119, 478, 573, 260), (478, 182, 476, 573), (473, 574, 475, 181), (149, 401, 574, 473), (401, 77, 399, 574), (348, 575, 474, 96), (47, 310, 575, 348), (310, 149, 473, 575), (215, 576, 217, 14), (96, 474, 576, 215), (474, 181, 472, 576), (469, 577, 471, 180), (95, 347, 577, 469), (347, 46, 400, 577), (370, 578, 470, 118), (12, 214, 578, 370), (214, 95, 469, 578), (257, 579, 310, 47), (118, 470, 579, 257), (470, 180, 468, 579), (465, 580, 467, 179), (152, 404, 580, 465), (404, 78, 402, 580), (346, 581, 466, 94), (44, 314, 581, 346), (314, 152, 465, 581), (212, 582, 214, 12), (94, 466, 582, 212), (466, 179, 464, 582), (461, 583, 463, 178), (93, 345, 583, 461), (345, 43, 403, 583), (369, 584, 462, 117), (10, 211, 584, 369), (211, 93, 461, 584), (254, 585, 314, 44), (117, 462, 585, 254), (462, 178, 460, 585), (457, 586, 459, 177), (155, 407, 586, 457), (407, 79, 405, 586), (344, 587, 458, 92), (41, 318, 587, 344), (318, 155, 457, 587), (209, 588, 211, 10), (92, 458, 588, 209), (458, 177, 456, 588), (453, 589, 455, 176), (91, 343, 589, 453), (343, 40, 406, 589), (368, 590, 454, 116), (8, 208, 590, 368), (208, 91, 453, 590), (251, 591, 318, 41), (116, 454, 591, 251), (454, 176, 452, 591), (449, 592, 451, 175), (158, 410, 592, 449), (410, 80, 408, 592), (342, 593, 450, 90), (38, 322, 593, 342), (322, 158, 449, 593), (206, 594, 208, 8), (90, 450, 594, 206), (450, 175, 448, 594), (445, 595, 447, 174), (89, 341, 595, 445), (341, 37, 409, 595), (367, 596, 446, 115), (6, 205, 596, 367), (205, 89, 445, 596), (248, 597, 322, 38), (115, 446, 597, 248), (446, 174, 444, 597), (441, 598, 443, 173), (161, 413, 598, 441), (413, 81, 411, 598), (340, 599, 442, 88), (35, 326, 599, 340), (326, 161, 441, 599), (203, 600, 205, 6), (88, 442, 600, 203), (442, 173, 440, 600), (437, 601, 439, 172), (87, 339, 601, 437), (339, 34, 412, 601), (366, 602, 438, 114), (4, 202, 602, 366), (202, 87, 437, 602), (245, 603, 326, 35), (114, 438, 603, 245), (438, 172, 436, 603), (433, 604, 435, 171), (164, 416, 604, 433), (416, 82, 414, 604), (338, 605, 434, 86), (32, 330, 605, 338), (330, 164, 433, 605), (200, 606, 202, 4), (86, 434, 606, 200), (434, 171, 432, 606), (429, 607, 431, 170), (85, 337, 607, 429), (337, 31, 415, 607), (365, 608, 430, 113), (2, 199, 608, 365), (199, 85, 429, 608), (242, 609, 330, 32), (113, 430, 609, 242), (430, 170, 428, 609), (425, 610, 427, 169), (167, 419, 610, 425), (419, 83, 417, 610), (336, 611, 426, 84), (28, 334, 611, 336), (334, 167, 425, 611), (196, 612, 199, 2), (84, 426, 612, 196), (426, 169, 424, 612), (421, 613, 423, 168), (112, 240, 613, 421), (240, 30, 418, 613), (363, 614, 422, 111), (0, 364, 614, 363), (364, 112, 421, 614), (238, 615, 334, 28), (111, 422, 615, 238), (422, 168, 420, 615), (420, 616, 419, 167), (168, 423, 616, 420), (423, 166, 333, 616), (424, 617, 337, 85), (169, 427, 617, 424), (427, 165, 332, 617), (428, 618, 416, 164), (170, 431, 618, 428), (431, 163, 329, 618), (432, 619, 339, 87), (171, 435, 619, 432), (435, 162, 328, 619), (436, 620, 413, 161), (172, 439, 620, 436), (439, 160, 325, 620), (440, 621, 341, 89), (173, 443, 621, 440), (443, 159, 324, 621), (444, 622, 410, 158), (174, 447, 622, 444), (447, 157, 321, 622), (448, 623, 343, 91), (175, 451, 623, 448), (451, 156, 320, 623), (452, 624, 407, 155), (176, 455, 624, 452), (455, 154, 317, 624), (456, 625, 345, 93), (177, 459, 625, 456), (459, 153, 316, 625), (460, 626, 404, 152), (178, 463, 626, 460), (463, 151, 313, 626), (464, 627, 347, 95), (179, 467, 627, 464), (467, 150, 312, 627), (468, 628, 401, 149), (180, 471, 628, 468), (471, 148, 309, 628), (472, 629, 349, 97), (181, 475, 629, 472), (475, 147, 308, 629), (476, 630, 398, 146), (182, 479, 630, 476), (479, 145, 305, 630), (480, 631, 351, 99), (183, 483, 631, 480), (483, 144, 304, 631), (484, 632, 395, 143), (184, 487, 632, 484), (487, 142, 301, 632), (488, 633, 353, 101), (185, 491, 633, 488), (491, 141, 300, 633), (492, 634, 392, 140), (186, 495, 634, 492), (495, 139, 297, 634), (496, 635, 355, 103), (187, 499, 635, 496), (499, 138, 296, 635), (500, 636, 389, 137), (188, 503, 636, 500), (503, 136, 293, 636), (504, 637, 357, 105), (189, 507, 637, 504), (507, 135, 292, 637), (508, 638, 386, 134), (190, 511, 638, 508), (511, 133, 289, 638), (512, 639, 359, 107), (191, 515, 639, 512), (515, 132, 288, 639), (516, 640, 383, 131), (192, 519, 640, 516), (519, 130, 285, 640), (520, 641, 361, 109), (193, 523, 641, 520), (523, 129, 284, 641), (524, 642, 380, 128), (194, 527, 642, 524), (527, 127, 281, 642), (528, 643, 240, 112), (195, 531, 643, 528), (531, 126, 280, 643)])
_uv = me_cylinder.uv_layers.new(name='UVMap')
_uv.uv.foreach_set('vector', [0.9643, 0.75, 0.9643, 0.875, 0.9643, 1.0, 0.9464, 1.0, 0.9286, 1.0, 0.9286, 0.875, 0.9286, 0.75, 0.9375, 0.75, 0.9464, 0.75, 0.9554, 0.75, 0.8929, 0.75, 0.8929, 0.875, 0.8929, 1.0, 0.875, 1.0, 0.8571, 1.0, 0.8571, 0.875, 0.8571, 0.75, 0.8661, 0.75, 0.875, 0.75, 0.8839, 0.75, 0.8214, 0.75, 0.8214, 0.875, 0.8214, 1.0, 0.8036, 1.0, 0.7857, 1.0, 0.7857, 0.875, 0.7857, 0.75, 0.7946, 0.75, 0.8036, 0.75, 0.8125, 0.75, 0.75, 0.75, 0.75, 0.875, 0.75, 1.0, 0.7321, 1.0, 0.7143, 1.0, 0.7143, 0.875, 0.7143, 0.75, 0.7232, 0.75, 0.7321, 0.75, 0.7411, 0.75, 0.6786, 0.75, 0.6786, 0.875, 0.6786, 1.0, 0.6607, 1.0, 0.6429, 1.0, 0.6429, 0.875, 0.6429, 0.75, 0.6518, 0.75, 0.6607, 0.75, 0.6696, 0.75, 0.6071, 0.75, 0.6071, 0.875, 0.6071, 1.0, 0.5893, 1.0, 0.5714, 1.0, 0.5714, 0.875, 0.5714, 0.75, 0.5804, 0.75, 0.5893, 0.75, 0.5982, 0.75, 0.5357, 0.75, 0.5357, 0.875, 0.5357, 1.0, 0.5179, 1.0, 0.5, 1.0, 0.5, 0.875, 0.5, 0.75, 0.5089, 0.75, 0.5179, 0.75, 0.5268, 0.75, 0.4643, 0.75, 0.4643, 0.875, 0.4643, 1.0, 0.4464, 1.0, 0.4286, 1.0, 0.4286, 0.875, 0.4286, 0.75, 0.4375, 0.75, 0.4464, 0.75, 0.4554, 0.75, 0.3929, 0.75, 0.3929, 0.875, 0.3929, 1.0, 0.375, 1.0, 0.3571, 1.0, 0.3571, 0.875, 0.3571, 0.75, 0.3661, 0.75, 0.375, 0.75, 0.3839, 0.75, 0.3214, 0.75, 0.3214, 0.875, 0.3214, 1.0, 0.3036, 1.0, 0.2857, 1.0, 0.2857, 0.875, 0.2857, 0.75, 0.2946, 0.75, 0.3036, 0.75, 0.3125, 0.75, 0.25, 0.75, 0.25, 0.875, 0.25, 1.0, 0.2321, 1.0, 0.2143, 1.0, 0.2143, 0.875, 0.2143, 0.75, 0.2232, 0.75, 0.2321, 0.75, 0.2411, 0.75, 0.1786, 0.75, 0.1786, 0.875, 0.1786, 1.0, 0.1607, 1.0, 0.1429, 1.0, 0.1429, 0.875, 0.1429, 0.75, 0.1518, 0.75, 0.1607, 0.75, 0.1696, 0.75, 0.3541, 0.4662, 0.3281, 0.4722, 0.3021, 0.4781, 0.276, 0.4841, 0.25, 0.49, 0.224, 0.4841, 0.1979, 0.4781, 0.1719, 0.4722, 0.1459, 0.4662, 0.125, 0.4496, 0.1041, 0.4329, 0.08324, 0.4163, 0.06236, 0.3996, 0.05077, 0.3756, 0.03919, 0.3515, 0.0276, 0.3275, 0.01602, 0.3034, 0.01602, 0.2767, 0.01602, 0.25, 0.01602, 0.2233, 0.01602, 0.1966, 0.0276, 0.1725, 0.03919, 0.1485, 0.05077, 0.1244, 0.06236, 0.1004, 0.08324, 0.08371, 0.1041, 0.06706, 0.125, 0.05042, 0.1459, 0.03377, 0.1719, 0.02783, 0.1979, 0.02188, 0.224, 0.01594, 0.25, 0.01, 0.276, 0.01594, 0.3021, 0.02188, 0.3281, 0.02783, 0.3541, 0.03377, 0.375, 0.05042, 0.3959, 0.06706, 0.4168, 0.08371, 0.4376, 0.1004, 0.4492, 0.1244, 0.4608, 0.1485, 0.4724, 0.1725, 0.484, 0.1966, 0.484, 0.2233, 0.484, 0.25, 0.484, 0.2767, 0.484, 0.3034, 0.4724, 0.3275, 0.4608, 0.3515, 0.4492, 0.3756, 0.4376, 0.3996, 0.4168, 0.4163, 0.3959, 0.4329, 0.375, 0.4496, 0.1071, 0.75, 0.1071, 0.875, 0.1071, 1.0, 0.08929, 1.0, 0.07143, 1.0, 0.07143, 0.875, 0.07143, 0.75, 0.08036, 0.75, 0.08929, 0.75, 0.09821, 0.75, 0.03571, 0.75, 0.03571, 0.875, 0.03571, 1.0, 0.01786, 1.0, -1.341e-07, 1.0, -1.341e-07, 0.875, -1.341e-07, 0.75, 0.008928, 0.75, 0.01786, 0.75, 0.02679, 0.75, 0.75, 0.49, 0.763, 0.487, 0.776, 0.4841, 0.789, 0.4811, 0.8021, 0.4781, 0.8151, 0.4751, 0.8281, 0.4722, 0.8411, 0.4692, 0.8541, 0.4662, 0.8646, 0.4579, 0.875, 0.4496, 0.8854, 0.4413, 0.8959, 0.4329, 0.9063, 0.4246, 0.9168, 0.4163, 0.9272, 0.408, 0.9376, 0.3996, 0.9434, 0.3876, 0.9492, 0.3756, 0.955, 0.3636, 0.9608, 0.3515, 0.9666, 0.3395, 0.9724, 0.3275, 0.9782, 0.3154, 0.984, 0.3034, 0.984, 0.2901, 0.984, 0.2767, 0.984, 0.2634, 0.984, 0.25, 0.984, 0.2366, 0.984, 0.2233, 0.984, 0.2099, 0.984, 0.1966, 0.9782, 0.1846, 0.9724, 0.1725, 0.9666, 0.1605, 0.9608, 0.1485, 0.955, 0.1364, 0.9492, 0.1244, 0.9434, 0.1124, 0.9376, 0.1004, 0.9272, 0.09204, 0.9168, 0.08371, 0.9063, 0.07539, 0.8959, 0.06706, 0.8854, 0.05874, 0.875, 0.05042, 0.8646, 0.04209, 0.8541, 0.03377, 0.8411, 0.0308, 0.8281, 0.02783, 0.8151, 0.02485, 0.8021, 0.02188, 0.789, 0.01891, 0.776, 0.01594, 0.763, 0.01297, 0.75, 0.01, 0.737, 0.01297, 0.724, 0.01594, 0.711, 0.01891, 0.6979, 0.02188, 0.6849, 0.02485, 0.6719, 0.02783, 0.6589, 0.0308, 0.6459, 0.03377, 0.6354, 0.04209, 0.625, 0.05042, 0.6146, 0.05874, 0.6041, 0.06706, 0.5937, 0.07539, 0.5832, 0.08371, 0.5728, 0.09204, 0.5624, 0.1004, 0.5566, 0.1124, 0.5508, 0.1244, 0.545, 0.1364, 0.5392, 0.1485, 0.5334, 0.1605, 0.5276, 0.1725, 0.5218, 0.1846, 0.516, 0.1966, 0.516, 0.2099, 0.516, 0.2233, 0.516, 0.2366, 0.516, 0.25, 0.516, 0.2634, 0.516, 0.2767, 0.516, 0.2901, 0.516, 0.3034, 0.5218, 0.3154, 0.5276, 0.3275, 0.5334, 0.3395, 0.5392, 0.3515, 0.545, 0.3636, 0.5508, 0.3756, 0.5566, 0.3876, 0.5624, 0.3996, 0.5728, 0.408, 0.5832, 0.4163, 0.5937, 0.4246, 0.6041, 0.4329, 0.6146, 0.4413, 0.625, 0.4496, 0.6354, 0.4579, 0.6459, 0.4662, 0.6589, 0.4692, 0.6719, 0.4722, 0.6849, 0.4751, 0.6979, 0.4781, 0.711, 0.4811, 0.724, 0.4841, 0.737, 0.487, 0.008928, 0.6875, 0.008928, 0.75, -1.341e-07, 0.75, -1.341e-07, 0.6875, 0.04464, 0.6875, 0.04464, 0.75, 0.03571, 0.75, 0.03571, 0.6875, 0.07143, 0.75, 0.07143, 0.875, 0.07143, 1.0, 0.05357, 1.0, 0.03571, 1.0, 0.03571, 0.875, 0.03571, 0.75, 0.04464, 0.75, 0.05357, 0.75, 0.0625, 0.75, 0.08036, 0.6875, 0.08036, 0.75, 0.07143, 0.75, 0.07143, 0.6875, 0.1161, 0.6875, 0.1161, 0.75, 0.1071, 0.75, 0.1071, 0.6875, 0.1429, 0.75, 0.1429, 0.875, 0.1429, 1.0, 0.125, 1.0, 0.1071, 1.0, 0.1071, 0.875, 0.1071, 0.75, 0.1161, 0.75, 0.125, 0.75, 0.1339, 0.75, 0.1518, 0.6875, 0.1518, 0.75, 0.1429, 0.75, 0.1429, 0.6875, 0.1875, 0.6875, 0.1875, 0.75, 0.1786, 0.75, 0.1786, 0.6875, 0.2143, 0.75, 0.2143, 0.875, 0.2143, 1.0, 0.1964, 1.0, 0.1786, 1.0, 0.1786, 0.875, 0.1786, 0.75, 0.1875, 0.75, 0.1964, 0.75, 0.2054, 0.75, 0.2232, 0.6875, 0.2232, 0.75, 0.2143, 0.75, 0.2143, 0.6875, 0.2589, 0.6875, 0.2589, 0.75, 0.25, 0.75, 0.25, 0.6875, 0.2857, 0.75, 0.2857, 0.875, 0.2857, 1.0, 0.2679, 1.0, 0.25, 1.0, 0.25, 0.875, 0.25, 0.75, 0.2589, 0.75, 0.2679, 0.75, 0.2768, 0.75, 0.2946, 0.6875, 0.2946, 0.75, 0.2857, 0.75, 0.2857, 0.6875, 0.3304, 0.6875, 0.3304, 0.75, 0.3214, 0.75, 0.3214, 0.6875, 0.3571, 0.75, 0.3571, 0.875, 0.3571, 1.0, 0.3393, 1.0, 0.3214, 1.0, 0.3214, 0.875, 0.3214, 0.75, 0.3304, 0.75, 0.3393, 0.75, 0.3482, 0.75, 0.3661, 0.6875, 0.3661, 0.75, 0.3571, 0.75, 0.3571, 0.6875, 0.4018, 0.6875, 0.4018, 0.75, 0.3929, 0.75, 0.3929, 0.6875, 0.4286, 0.75, 0.4286, 0.875, 0.4286, 1.0, 0.4107, 1.0, 0.3929, 1.0, 0.3929, 0.875, 0.3929, 0.75, 0.4018, 0.75, 0.4107, 0.75, 0.4196, 0.75, 0.4375, 0.6875, 0.4375, 0.75, 0.4286, 0.75, 0.4286, 0.6875, 0.4732, 0.6875, 0.4732, 0.75, 0.4643, 0.75, 0.4643, 0.6875, 0.5, 0.75, 0.5, 0.875, 0.5, 1.0, 0.4821, 1.0, 0.4643, 1.0, 0.4643, 0.875, 0.4643, 0.75, 0.4732, 0.75, 0.4821, 0.75, 0.4911, 0.75, 0.5089, 0.6875, 0.5089, 0.75, 0.5, 0.75, 0.5, 0.6875, 0.5446, 0.6875, 0.5446, 0.75, 0.5357, 0.75, 0.5357, 0.6875, 0.5714, 0.75, 0.5714, 0.875, 0.5714, 1.0, 0.5536, 1.0, 0.5357, 1.0, 0.5357, 0.875, 0.5357, 0.75, 0.5446, 0.75, 0.5536, 0.75, 0.5625, 0.75, 0.5804, 0.6875, 0.5804, 0.75, 0.5714, 0.75, 0.5714, 0.6875, 0.6161, 0.6875, 0.6161, 0.75, 0.6071, 0.75, 0.6071, 0.6875, 0.6429, 0.75, 0.6429, 0.875, 0.6429, 1.0, 0.625, 1.0, 0.6071, 1.0, 0.6071, 0.875, 0.6071, 0.75, 0.6161, 0.75, 0.625, 0.75, 0.6339, 0.75, 0.6518, 0.6875, 0.6518, 0.75, 0.6429, 0.75, 0.6429, 0.6875, 0.6875, 0.6875, 0.6875, 0.75, 0.6786, 0.75, 0.6786, 0.6875, 0.7143, 0.75, 0.7143, 0.875, 0.7143, 1.0, 0.6964, 1.0, 0.6786, 1.0, 0.6786, 0.875, 0.6786, 0.75, 0.6875, 0.75, 0.6964, 0.75, 0.7054, 0.75, 0.7232, 0.6875, 0.7232, 0.75, 0.7143, 0.75, 0.7143, 0.6875, 0.7589, 0.6875, 0.7589, 0.75, 0.75, 0.75, 0.75, 0.6875, 0.7857, 0.75, 0.7857, 0.875, 0.7857, 1.0, 0.7679, 1.0, 0.75, 1.0, 0.75, 0.875, 0.75, 0.75, 0.7589, 0.75, 0.7679, 0.75, 0.7768, 0.75, 0.7946, 0.6875, 0.7946, 0.75, 0.7857, 0.75, 0.7857, 0.6875, 0.8304, 0.6875, 0.8304, 0.75, 0.8214, 0.75, 0.8214, 0.6875, 0.8571, 0.75, 0.8571, 0.875, 0.8571, 1.0, 0.8393, 1.0, 0.8214, 1.0, 0.8214, 0.875, 0.8214, 0.75, 0.8304, 0.75, 0.8393, 0.75, 0.8482, 0.75, 0.8661, 0.6875, 0.8661, 0.75, 0.8571, 0.75, 0.8571, 0.6875, 0.9018, 0.6875, 0.9018, 0.75, 0.8929, 0.75, 0.8929, 0.6875, 0.9286, 0.75, 0.9286, 0.875, 0.9286, 1.0, 0.9107, 1.0, 0.8929, 1.0, 0.8929, 0.875, 0.8929, 0.75, 0.9018, 0.75, 0.9107, 0.75, 0.9196, 0.75, 0.9375, 0.6875, 0.9375, 0.75, 0.9286, 0.75, 0.9286, 0.6875, 0.9732, 0.6875, 0.9732, 0.75, 0.9643, 0.75, 0.9643, 0.6875, 1.0, 0.75, 1.0, 0.875, 1.0, 1.0, 0.9821, 1.0, 0.9643, 1.0, 0.9643, 0.875, 0.9643, 0.75, 0.9732, 0.75, 0.9821, 0.75, 0.9911, 0.75, 0.9732, 0.5625, 0.9732, 0.625, 0.9643, 0.625, 0.9643, 0.5625, 0.9911, 0.5625, 0.9911, 0.625, 0.9821, 0.625, 0.9821, 0.5625, 0.9911, 0.6875, 0.9911, 0.75, 0.9821, 0.75, 0.9821, 0.6875, 0.9375, 0.5625, 0.9375, 0.625, 0.9286, 0.625, 0.9286, 0.5625, 0.9554, 0.5625, 0.9554, 0.625, 0.9464, 0.625, 0.9464, 0.5625, 0.9554, 0.6875, 0.9554, 0.75, 0.9464, 0.75, 0.9464, 0.6875, 0.9018, 0.5625, 0.9018, 0.625, 0.8929, 0.625, 0.8929, 0.5625, 0.9196, 0.5625, 0.9196, 0.625, 0.9107, 0.625, 0.9107, 0.5625, 0.9196, 0.6875, 0.9196, 0.75, 0.9107, 0.75, 0.9107, 0.6875, 0.8661, 0.5625, 0.8661, 0.625, 0.8571, 0.625, 0.8571, 0.5625, 0.8839, 0.5625, 0.8839, 0.625, 0.875, 0.625, 0.875, 0.5625, 0.8839, 0.6875, 0.8839, 0.75, 0.875, 0.75, 0.875, 0.6875, 0.8304, 0.5625, 0.8304, 0.625, 0.8214, 0.625, 0.8214, 0.5625, 0.8482, 0.5625, 0.8482, 0.625, 0.8393, 0.625, 0.8393, 0.5625, 0.8482, 0.6875, 0.8482, 0.75, 0.8393, 0.75, 0.8393, 0.6875, 0.7946, 0.5625, 0.7946, 0.625, 0.7857, 0.625, 0.7857, 0.5625, 0.8125, 0.5625, 0.8125, 0.625, 0.8036, 0.625, 0.8036, 0.5625, 0.8125, 0.6875, 0.8125, 0.75, 0.8036, 0.75, 0.8036, 0.6875, 0.7589, 0.5625, 0.7589, 0.625, 0.75, 0.625, 0.75, 0.5625, 0.7768, 0.5625, 0.7768, 0.625, 0.7679, 0.625, 0.7679, 0.5625, 0.7768, 0.6875, 0.7768, 0.75, 0.7679, 0.75, 0.7679, 0.6875, 0.7232, 0.5625, 0.7232, 0.625, 0.7143, 0.625, 0.7143, 0.5625, 0.7411, 0.5625, 0.7411, 0.625, 0.7321, 0.625, 0.7321, 0.5625, 0.7411, 0.6875, 0.7411, 0.75, 0.7321, 0.75, 0.7321, 0.6875, 0.6875, 0.5625, 0.6875, 0.625, 0.6786, 0.625, 0.6786, 0.5625, 0.7054, 0.5625, 0.7054, 0.625, 0.6964, 0.625, 0.6964, 0.5625, 0.7054, 0.6875, 0.7054, 0.75, 0.6964, 0.75, 0.6964, 0.6875, 0.6518, 0.5625, 0.6518, 0.625, 0.6429, 0.625, 0.6429, 0.5625, 0.6696, 0.5625, 0.6696, 0.625, 0.6607, 0.625, 0.6607, 0.5625, 0.6696, 0.6875, 0.6696, 0.75, 0.6607, 0.75, 0.6607, 0.6875, 0.6161, 0.5625, 0.6161, 0.625, 0.6071, 0.625, 0.6071, 0.5625, 0.6339, 0.5625, 0.6339, 0.625, 0.625, 0.625, 0.625, 0.5625, 0.6339, 0.6875, 0.6339, 0.75, 0.625, 0.75, 0.625, 0.6875, 0.5804, 0.5625, 0.5804, 0.625, 0.5714, 0.625, 0.5714, 0.5625, 0.5982, 0.5625, 0.5982, 0.625, 0.5893, 0.625, 0.5893, 0.5625, 0.5982, 0.6875, 0.5982, 0.75, 0.5893, 0.75, 0.5893, 0.6875, 0.5446, 0.5625, 0.5446, 0.625, 0.5357, 0.625, 0.5357, 0.5625, 0.5625, 0.5625, 0.5625, 0.625, 0.5536, 0.625, 0.5536, 0.5625, 0.5625, 0.6875, 0.5625, 0.75, 0.5536, 0.75, 0.5536, 0.6875, 0.5089, 0.5625, 0.5089, 0.625, 0.5, 0.625, 0.5, 0.5625, 0.5268, 0.5625, 0.5268, 0.625, 0.5179, 0.625, 0.5179, 0.5625, 0.5268, 0.6875, 0.5268, 0.75, 0.5179, 0.75, 0.5179, 0.6875, 0.4732, 0.5625, 0.4732, 0.625, 0.4643, 0.625, 0.4643, 0.5625, 0.4911, 0.5625, 0.4911, 0.625, 0.4821, 0.625, 0.4821, 0.5625, 0.4911, 0.6875, 0.4911, 0.75, 0.4821, 0.75, 0.4821, 0.6875, 0.4375, 0.5625, 0.4375, 0.625, 0.4286, 0.625, 0.4286, 0.5625, 0.4554, 0.5625, 0.4554, 0.625, 0.4464, 0.625, 0.4464, 0.5625, 0.4554, 0.6875, 0.4554, 0.75, 0.4464, 0.75, 0.4464, 0.6875, 0.4018, 0.5625, 0.4018, 0.625, 0.3929, 0.625, 0.3929, 0.5625, 0.4196, 0.5625, 0.4196, 0.625, 0.4107, 0.625, 0.4107, 0.5625, 0.4196, 0.6875, 0.4196, 0.75, 0.4107, 0.75, 0.4107, 0.6875, 0.3661, 0.5625, 0.3661, 0.625, 0.3571, 0.625, 0.3571, 0.5625, 0.3839, 0.5625, 0.3839, 0.625, 0.375, 0.625, 0.375, 0.5625, 0.3839, 0.6875, 0.3839, 0.75, 0.375, 0.75, 0.375, 0.6875, 0.3304, 0.5625, 0.3304, 0.625, 0.3214, 0.625, 0.3214, 0.5625, 0.3482, 0.5625, 0.3482, 0.625, 0.3393, 0.625, 0.3393, 0.5625, 0.3482, 0.6875, 0.3482, 0.75, 0.3393, 0.75, 0.3393, 0.6875, 0.2946, 0.5625, 0.2946, 0.625, 0.2857, 0.625, 0.2857, 0.5625, 0.3125, 0.5625, 0.3125, 0.625, 0.3036, 0.625, 0.3036, 0.5625, 0.3125, 0.6875, 0.3125, 0.75, 0.3036, 0.75, 0.3036, 0.6875, 0.2589, 0.5625, 0.2589, 0.625, 0.25, 0.625, 0.25, 0.5625, 0.2768, 0.5625, 0.2768, 0.625, 0.2679, 0.625, 0.2679, 0.5625, 0.2768, 0.6875, 0.2768, 0.75, 0.2679, 0.75, 0.2679, 0.6875, 0.2232, 0.5625, 0.2232, 0.625, 0.2143, 0.625, 0.2143, 0.5625, 0.2411, 0.5625, 0.2411, 0.625, 0.2321, 0.625, 0.2321, 0.5625, 0.2411, 0.6875, 0.2411, 0.75, 0.2321, 0.75, 0.2321, 0.6875, 0.1875, 0.5625, 0.1875, 0.625, 0.1786, 0.625, 0.1786, 0.5625, 0.2054, 0.5625, 0.2054, 0.625, 0.1964, 0.625, 0.1964, 0.5625, 0.2054, 0.6875, 0.2054, 0.75, 0.1964, 0.75, 0.1964, 0.6875, 0.1518, 0.5625, 0.1518, 0.625, 0.1429, 0.625, 0.1429, 0.5625, 0.1696, 0.5625, 0.1696, 0.625, 0.1607, 0.625, 0.1607, 0.5625, 0.1696, 0.6875, 0.1696, 0.75, 0.1607, 0.75, 0.1607, 0.6875, 0.1161, 0.5625, 0.1161, 0.625, 0.1071, 0.625, 0.1071, 0.5625, 0.1339, 0.5625, 0.1339, 0.625, 0.125, 0.625, 0.125, 0.5625, 0.1339, 0.6875, 0.1339, 0.75, 0.125, 0.75, 0.125, 0.6875, 0.08036, 0.5625, 0.08036, 0.625, 0.07143, 0.625, 0.07143, 0.5625, 0.09821, 0.5625, 0.09821, 0.625, 0.08929, 0.625, 0.08929, 0.5625, 0.09821, 0.6875, 0.09821, 0.75, 0.08929, 0.75, 0.08929, 0.6875, 0.04464, 0.5625, 0.04464, 0.625, 0.03571, 0.625, 0.03571, 0.5625, 0.0625, 0.5625, 0.0625, 0.625, 0.05357, 0.625, 0.05357, 0.5625, 0.0625, 0.6875, 0.0625, 0.75, 0.05357, 0.75, 0.05357, 0.6875, 0.008928, 0.5625, 0.008928, 0.625, -1.341e-07, 0.625, -1.341e-07, 0.5625, 0.02679, 0.5625, 0.02679, 0.625, 0.01786, 0.625, 0.01786, 0.5625, 0.02679, 0.6875, 0.02679, 0.75, 0.01786, 0.75, 0.01786, 0.6875, 0.02679, 0.625, 0.02679, 0.6875, 0.01786, 0.6875, 0.01786, 0.625, 0.03571, 0.625, 0.03571, 0.6875, 0.02679, 0.6875, 0.02679, 0.625, 0.03571, 0.6875, 0.03571, 0.75, 0.02679, 0.75, 0.02679, 0.6875, 0.02679, 0.5, 0.02679, 0.5625, 0.01786, 0.5625, 0.01786, 0.5, 0.03571, 0.5, 0.03571, 0.5625, 0.02679, 0.5625, 0.02679, 0.5, 0.03571, 0.5625, 0.03571, 0.625, 0.02679, 0.625, 0.02679, 0.5625, 0.008928, 0.5, 0.008928, 0.5625, -1.341e-07, 0.5625, -1.341e-07, 0.5, 0.01786, 0.5, 0.01786, 0.5625, 0.008928, 0.5625, 0.008928, 0.5, 0.01786, 0.5625, 0.01786, 0.625, 0.008928, 0.625, 0.008928, 0.5625, 0.0625, 0.625, 0.0625, 0.6875, 0.05357, 0.6875, 0.05357, 0.625, 0.07143, 0.625, 0.07143, 0.6875, 0.0625, 0.6875, 0.0625, 0.625, 0.07143, 0.6875, 0.07143, 0.75, 0.0625, 0.75, 0.0625, 0.6875, 0.0625, 0.5, 0.0625, 0.5625, 0.05357, 0.5625, 0.05357, 0.5, 0.07143, 0.5, 0.07143, 0.5625, 0.0625, 0.5625, 0.0625, 0.5, 0.07143, 0.5625, 0.07143, 0.625, 0.0625, 0.625, 0.0625, 0.5625, 0.04464, 0.5, 0.04464, 0.5625, 0.03571, 0.5625, 0.03571, 0.5, 0.05357, 0.5, 0.05357, 0.5625, 0.04464, 0.5625, 0.04464, 0.5, 0.05357, 0.5625, 0.05357, 0.625, 0.04464, 0.625, 0.04464, 0.5625, 0.09821, 0.625, 0.09821, 0.6875, 0.08929, 0.6875, 0.08929, 0.625, 0.1071, 0.625, 0.1071, 0.6875, 0.09821, 0.6875, 0.09821, 0.625, 0.1071, 0.6875, 0.1071, 0.75, 0.09821, 0.75, 0.09821, 0.6875, 0.09821, 0.5, 0.09821, 0.5625, 0.08929, 0.5625, 0.08929, 0.5, 0.1071, 0.5, 0.1071, 0.5625, 0.09821, 0.5625, 0.09821, 0.5, 0.1071, 0.5625, 0.1071, 0.625, 0.09821, 0.625, 0.09821, 0.5625, 0.08036, 0.5, 0.08036, 0.5625, 0.07143, 0.5625, 0.07143, 0.5, 0.08929, 0.5, 0.08929, 0.5625, 0.08036, 0.5625, 0.08036, 0.5, 0.08929, 0.5625, 0.08929, 0.625, 0.08036, 0.625, 0.08036, 0.5625, 0.1339, 0.625, 0.1339, 0.6875, 0.125, 0.6875, 0.125, 0.625, 0.1429, 0.625, 0.1429, 0.6875, 0.1339, 0.6875, 0.1339, 0.625, 0.1429, 0.6875, 0.1429, 0.75, 0.1339, 0.75, 0.1339, 0.6875, 0.1339, 0.5, 0.1339, 0.5625, 0.125, 0.5625, 0.125, 0.5, 0.1429, 0.5, 0.1429, 0.5625, 0.1339, 0.5625, 0.1339, 0.5, 0.1429, 0.5625, 0.1429, 0.625, 0.1339, 0.625, 0.1339, 0.5625, 0.1161, 0.5, 0.1161, 0.5625, 0.1071, 0.5625, 0.1071, 0.5, 0.125, 0.5, 0.125, 0.5625, 0.1161, 0.5625, 0.1161, 0.5, 0.125, 0.5625, 0.125, 0.625, 0.1161, 0.625, 0.1161, 0.5625, 0.1696, 0.625, 0.1696, 0.6875, 0.1607, 0.6875, 0.1607, 0.625, 0.1786, 0.625, 0.1786, 0.6875, 0.1696, 0.6875, 0.1696, 0.625, 0.1786, 0.6875, 0.1786, 0.75, 0.1696, 0.75, 0.1696, 0.6875, 0.1696, 0.5, 0.1696, 0.5625, 0.1607, 0.5625, 0.1607, 0.5, 0.1786, 0.5, 0.1786, 0.5625, 0.1696, 0.5625, 0.1696, 0.5, 0.1786, 0.5625, 0.1786, 0.625, 0.1696, 0.625, 0.1696, 0.5625, 0.1518, 0.5, 0.1518, 0.5625, 0.1429, 0.5625, 0.1429, 0.5, 0.1607, 0.5, 0.1607, 0.5625, 0.1518, 0.5625, 0.1518, 0.5, 0.1607, 0.5625, 0.1607, 0.625, 0.1518, 0.625, 0.1518, 0.5625, 0.2054, 0.625, 0.2054, 0.6875, 0.1964, 0.6875, 0.1964, 0.625, 0.2143, 0.625, 0.2143, 0.6875, 0.2054, 0.6875, 0.2054, 0.625, 0.2143, 0.6875, 0.2143, 0.75, 0.2054, 0.75, 0.2054, 0.6875, 0.2054, 0.5, 0.2054, 0.5625, 0.1964, 0.5625, 0.1964, 0.5, 0.2143, 0.5, 0.2143, 0.5625, 0.2054, 0.5625, 0.2054, 0.5, 0.2143, 0.5625, 0.2143, 0.625, 0.2054, 0.625, 0.2054, 0.5625, 0.1875, 0.5, 0.1875, 0.5625, 0.1786, 0.5625, 0.1786, 0.5, 0.1964, 0.5, 0.1964, 0.5625, 0.1875, 0.5625, 0.1875, 0.5, 0.1964, 0.5625, 0.1964, 0.625, 0.1875, 0.625, 0.1875, 0.5625, 0.2411, 0.625, 0.2411, 0.6875, 0.2321, 0.6875, 0.2321, 0.625, 0.25, 0.625, 0.25, 0.6875, 0.2411, 0.6875, 0.2411, 0.625, 0.25, 0.6875, 0.25, 0.75, 0.2411, 0.75, 0.2411, 0.6875, 0.2411, 0.5, 0.2411, 0.5625, 0.2321, 0.5625, 0.2321, 0.5, 0.25, 0.5, 0.25, 0.5625, 0.2411, 0.5625, 0.2411, 0.5, 0.25, 0.5625, 0.25, 0.625, 0.2411, 0.625, 0.2411, 0.5625, 0.2232, 0.5, 0.2232, 0.5625, 0.2143, 0.5625, 0.2143, 0.5, 0.2321, 0.5, 0.2321, 0.5625, 0.2232, 0.5625, 0.2232, 0.5, 0.2321, 0.5625, 0.2321, 0.625, 0.2232, 0.625, 0.2232, 0.5625, 0.2768, 0.625, 0.2768, 0.6875, 0.2679, 0.6875, 0.2679, 0.625, 0.2857, 0.625, 0.2857, 0.6875, 0.2768, 0.6875, 0.2768, 0.625, 0.2857, 0.6875, 0.2857, 0.75, 0.2768, 0.75, 0.2768, 0.6875, 0.2768, 0.5, 0.2768, 0.5625, 0.2679, 0.5625, 0.2679, 0.5, 0.2857, 0.5, 0.2857, 0.5625, 0.2768, 0.5625, 0.2768, 0.5, 0.2857, 0.5625, 0.2857, 0.625, 0.2768, 0.625, 0.2768, 0.5625, 0.2589, 0.5, 0.2589, 0.5625, 0.25, 0.5625, 0.25, 0.5, 0.2679, 0.5, 0.2679, 0.5625, 0.2589, 0.5625, 0.2589, 0.5, 0.2679, 0.5625, 0.2679, 0.625, 0.2589, 0.625, 0.2589, 0.5625, 0.3125, 0.625, 0.3125, 0.6875, 0.3036, 0.6875, 0.3036, 0.625, 0.3214, 0.625, 0.3214, 0.6875, 0.3125, 0.6875, 0.3125, 0.625, 0.3214, 0.6875, 0.3214, 0.75, 0.3125, 0.75, 0.3125, 0.6875, 0.3125, 0.5, 0.3125, 0.5625, 0.3036, 0.5625, 0.3036, 0.5, 0.3214, 0.5, 0.3214, 0.5625, 0.3125, 0.5625, 0.3125, 0.5, 0.3214, 0.5625, 0.3214, 0.625, 0.3125, 0.625, 0.3125, 0.5625, 0.2946, 0.5, 0.2946, 0.5625, 0.2857, 0.5625, 0.2857, 0.5, 0.3036, 0.5, 0.3036, 0.5625, 0.2946, 0.5625, 0.2946, 0.5, 0.3036, 0.5625, 0.3036, 0.625, 0.2946, 0.625, 0.2946, 0.5625, 0.3482, 0.625, 0.3482, 0.6875, 0.3393, 0.6875, 0.3393, 0.625, 0.3571, 0.625, 0.3571, 0.6875, 0.3482, 0.6875, 0.3482, 0.625, 0.3571, 0.6875, 0.3571, 0.75, 0.3482, 0.75, 0.3482, 0.6875, 0.3482, 0.5, 0.3482, 0.5625, 0.3393, 0.5625, 0.3393, 0.5, 0.3571, 0.5, 0.3571, 0.5625, 0.3482, 0.5625, 0.3482, 0.5, 0.3571, 0.5625, 0.3571, 0.625, 0.3482, 0.625, 0.3482, 0.5625, 0.3304, 0.5, 0.3304, 0.5625, 0.3214, 0.5625, 0.3214, 0.5, 0.3393, 0.5, 0.3393, 0.5625, 0.3304, 0.5625, 0.3304, 0.5, 0.3393, 0.5625, 0.3393, 0.625, 0.3304, 0.625, 0.3304, 0.5625, 0.3839, 0.625, 0.3839, 0.6875, 0.375, 0.6875, 0.375, 0.625, 0.3929, 0.625, 0.3929, 0.6875, 0.3839, 0.6875, 0.3839, 0.625, 0.3929, 0.6875, 0.3929, 0.75, 0.3839, 0.75, 0.3839, 0.6875, 0.3839, 0.5, 0.3839, 0.5625, 0.375, 0.5625, 0.375, 0.5, 0.3929, 0.5, 0.3929, 0.5625, 0.3839, 0.5625, 0.3839, 0.5, 0.3929, 0.5625, 0.3929, 0.625, 0.3839, 0.625, 0.3839, 0.5625, 0.3661, 0.5, 0.3661, 0.5625, 0.3571, 0.5625, 0.3571, 0.5, 0.375, 0.5, 0.375, 0.5625, 0.3661, 0.5625, 0.3661, 0.5, 0.375, 0.5625, 0.375, 0.625, 0.3661, 0.625, 0.3661, 0.5625, 0.4196, 0.625, 0.4196, 0.6875, 0.4107, 0.6875, 0.4107, 0.625, 0.4286, 0.625, 0.4286, 0.6875, 0.4196, 0.6875, 0.4196, 0.625, 0.4286, 0.6875, 0.4286, 0.75, 0.4196, 0.75, 0.4196, 0.6875, 0.4196, 0.5, 0.4196, 0.5625, 0.4107, 0.5625, 0.4107, 0.5, 0.4286, 0.5, 0.4286, 0.5625, 0.4196, 0.5625, 0.4196, 0.5, 0.4286, 0.5625, 0.4286, 0.625, 0.4196, 0.625, 0.4196, 0.5625, 0.4018, 0.5, 0.4018, 0.5625, 0.3929, 0.5625, 0.3929, 0.5, 0.4107, 0.5, 0.4107, 0.5625, 0.4018, 0.5625, 0.4018, 0.5, 0.4107, 0.5625, 0.4107, 0.625, 0.4018, 0.625, 0.4018, 0.5625, 0.4554, 0.625, 0.4554, 0.6875, 0.4464, 0.6875, 0.4464, 0.625, 0.4643, 0.625, 0.4643, 0.6875, 0.4554, 0.6875, 0.4554, 0.625, 0.4643, 0.6875, 0.4643, 0.75, 0.4554, 0.75, 0.4554, 0.6875, 0.4554, 0.5, 0.4554, 0.5625, 0.4464, 0.5625, 0.4464, 0.5, 0.4643, 0.5, 0.4643, 0.5625, 0.4554, 0.5625, 0.4554, 0.5, 0.4643, 0.5625, 0.4643, 0.625, 0.4554, 0.625, 0.4554, 0.5625, 0.4375, 0.5, 0.4375, 0.5625, 0.4286, 0.5625, 0.4286, 0.5, 0.4464, 0.5, 0.4464, 0.5625, 0.4375, 0.5625, 0.4375, 0.5, 0.4464, 0.5625, 0.4464, 0.625, 0.4375, 0.625, 0.4375, 0.5625, 0.4911, 0.625, 0.4911, 0.6875, 0.4821, 0.6875, 0.4821, 0.625, 0.5, 0.625, 0.5, 0.6875, 0.4911, 0.6875, 0.4911, 0.625, 0.5, 0.6875, 0.5, 0.75, 0.4911, 0.75, 0.4911, 0.6875, 0.4911, 0.5, 0.4911, 0.5625, 0.4821, 0.5625, 0.4821, 0.5, 0.5, 0.5, 0.5, 0.5625, 0.4911, 0.5625, 0.4911, 0.5, 0.5, 0.5625, 0.5, 0.625, 0.4911, 0.625, 0.4911, 0.5625, 0.4732, 0.5, 0.4732, 0.5625, 0.4643, 0.5625, 0.4643, 0.5, 0.4821, 0.5, 0.4821, 0.5625, 0.4732, 0.5625, 0.4732, 0.5, 0.4821, 0.5625, 0.4821, 0.625, 0.4732, 0.625, 0.4732, 0.5625, 0.5268, 0.625, 0.5268, 0.6875, 0.5179, 0.6875, 0.5179, 0.625, 0.5357, 0.625, 0.5357, 0.6875, 0.5268, 0.6875, 0.5268, 0.625, 0.5357, 0.6875, 0.5357, 0.75, 0.5268, 0.75, 0.5268, 0.6875, 0.5268, 0.5, 0.5268, 0.5625, 0.5179, 0.5625, 0.5179, 0.5, 0.5357, 0.5, 0.5357, 0.5625, 0.5268, 0.5625, 0.5268, 0.5, 0.5357, 0.5625, 0.5357, 0.625, 0.5268, 0.625, 0.5268, 0.5625, 0.5089, 0.5, 0.5089, 0.5625, 0.5, 0.5625, 0.5, 0.5, 0.5179, 0.5, 0.5179, 0.5625, 0.5089, 0.5625, 0.5089, 0.5, 0.5179, 0.5625, 0.5179, 0.625, 0.5089, 0.625, 0.5089, 0.5625, 0.5625, 0.625, 0.5625, 0.6875, 0.5536, 0.6875, 0.5536, 0.625, 0.5714, 0.625, 0.5714, 0.6875, 0.5625, 0.6875, 0.5625, 0.625, 0.5714, 0.6875, 0.5714, 0.75, 0.5625, 0.75, 0.5625, 0.6875, 0.5625, 0.5, 0.5625, 0.5625, 0.5536, 0.5625, 0.5536, 0.5, 0.5714, 0.5, 0.5714, 0.5625, 0.5625, 0.5625, 0.5625, 0.5, 0.5714, 0.5625, 0.5714, 0.625, 0.5625, 0.625, 0.5625, 0.5625, 0.5446, 0.5, 0.5446, 0.5625, 0.5357, 0.5625, 0.5357, 0.5, 0.5536, 0.5, 0.5536, 0.5625, 0.5446, 0.5625, 0.5446, 0.5, 0.5536, 0.5625, 0.5536, 0.625, 0.5446, 0.625, 0.5446, 0.5625, 0.5982, 0.625, 0.5982, 0.6875, 0.5893, 0.6875, 0.5893, 0.625, 0.6071, 0.625, 0.6071, 0.6875, 0.5982, 0.6875, 0.5982, 0.625, 0.6071, 0.6875, 0.6071, 0.75, 0.5982, 0.75, 0.5982, 0.6875, 0.5982, 0.5, 0.5982, 0.5625, 0.5893, 0.5625, 0.5893, 0.5, 0.6071, 0.5, 0.6071, 0.5625, 0.5982, 0.5625, 0.5982, 0.5, 0.6071, 0.5625, 0.6071, 0.625, 0.5982, 0.625, 0.5982, 0.5625, 0.5804, 0.5, 0.5804, 0.5625, 0.5714, 0.5625, 0.5714, 0.5, 0.5893, 0.5, 0.5893, 0.5625, 0.5804, 0.5625, 0.5804, 0.5, 0.5893, 0.5625, 0.5893, 0.625, 0.5804, 0.625, 0.5804, 0.5625, 0.6339, 0.625, 0.6339, 0.6875, 0.625, 0.6875, 0.625, 0.625, 0.6429, 0.625, 0.6429, 0.6875, 0.6339, 0.6875, 0.6339, 0.625, 0.6429, 0.6875, 0.6429, 0.75, 0.6339, 0.75, 0.6339, 0.6875, 0.6339, 0.5, 0.6339, 0.5625, 0.625, 0.5625, 0.625, 0.5, 0.6429, 0.5, 0.6429, 0.5625, 0.6339, 0.5625, 0.6339, 0.5, 0.6429, 0.5625, 0.6429, 0.625, 0.6339, 0.625, 0.6339, 0.5625, 0.6161, 0.5, 0.6161, 0.5625, 0.6071, 0.5625, 0.6071, 0.5, 0.625, 0.5, 0.625, 0.5625, 0.6161, 0.5625, 0.6161, 0.5, 0.625, 0.5625, 0.625, 0.625, 0.6161, 0.625, 0.6161, 0.5625, 0.6696, 0.625, 0.6696, 0.6875, 0.6607, 0.6875, 0.6607, 0.625, 0.6786, 0.625, 0.6786, 0.6875, 0.6696, 0.6875, 0.6696, 0.625, 0.6786, 0.6875, 0.6786, 0.75, 0.6696, 0.75, 0.6696, 0.6875, 0.6696, 0.5, 0.6696, 0.5625, 0.6607, 0.5625, 0.6607, 0.5, 0.6786, 0.5, 0.6786, 0.5625, 0.6696, 0.5625, 0.6696, 0.5, 0.6786, 0.5625, 0.6786, 0.625, 0.6696, 0.625, 0.6696, 0.5625, 0.6518, 0.5, 0.6518, 0.5625, 0.6429, 0.5625, 0.6429, 0.5, 0.6607, 0.5, 0.6607, 0.5625, 0.6518, 0.5625, 0.6518, 0.5, 0.6607, 0.5625, 0.6607, 0.625, 0.6518, 0.625, 0.6518, 0.5625, 0.7054, 0.625, 0.7054, 0.6875, 0.6964, 0.6875, 0.6964, 0.625, 0.7143, 0.625, 0.7143, 0.6875, 0.7054, 0.6875, 0.7054, 0.625, 0.7143, 0.6875, 0.7143, 0.75, 0.7054, 0.75, 0.7054, 0.6875, 0.7054, 0.5, 0.7054, 0.5625, 0.6964, 0.5625, 0.6964, 0.5, 0.7143, 0.5, 0.7143, 0.5625, 0.7054, 0.5625, 0.7054, 0.5, 0.7143, 0.5625, 0.7143, 0.625, 0.7054, 0.625, 0.7054, 0.5625, 0.6875, 0.5, 0.6875, 0.5625, 0.6786, 0.5625, 0.6786, 0.5, 0.6964, 0.5, 0.6964, 0.5625, 0.6875, 0.5625, 0.6875, 0.5, 0.6964, 0.5625, 0.6964, 0.625, 0.6875, 0.625, 0.6875, 0.5625, 0.7411, 0.625, 0.7411, 0.6875, 0.7321, 0.6875, 0.7321, 0.625, 0.75, 0.625, 0.75, 0.6875, 0.7411, 0.6875, 0.7411, 0.625, 0.75, 0.6875, 0.75, 0.75, 0.7411, 0.75, 0.7411, 0.6875, 0.7411, 0.5, 0.7411, 0.5625, 0.7321, 0.5625, 0.7321, 0.5, 0.75, 0.5, 0.75, 0.5625, 0.7411, 0.5625, 0.7411, 0.5, 0.75, 0.5625, 0.75, 0.625, 0.7411, 0.625, 0.7411, 0.5625, 0.7232, 0.5, 0.7232, 0.5625, 0.7143, 0.5625, 0.7143, 0.5, 0.7321, 0.5, 0.7321, 0.5625, 0.7232, 0.5625, 0.7232, 0.5, 0.7321, 0.5625, 0.7321, 0.625, 0.7232, 0.625, 0.7232, 0.5625, 0.7768, 0.625, 0.7768, 0.6875, 0.7679, 0.6875, 0.7679, 0.625, 0.7857, 0.625, 0.7857, 0.6875, 0.7768, 0.6875, 0.7768, 0.625, 0.7857, 0.6875, 0.7857, 0.75, 0.7768, 0.75, 0.7768, 0.6875, 0.7768, 0.5, 0.7768, 0.5625, 0.7679, 0.5625, 0.7679, 0.5, 0.7857, 0.5, 0.7857, 0.5625, 0.7768, 0.5625, 0.7768, 0.5, 0.7857, 0.5625, 0.7857, 0.625, 0.7768, 0.625, 0.7768, 0.5625, 0.7589, 0.5, 0.7589, 0.5625, 0.75, 0.5625, 0.75, 0.5, 0.7679, 0.5, 0.7679, 0.5625, 0.7589, 0.5625, 0.7589, 0.5, 0.7679, 0.5625, 0.7679, 0.625, 0.7589, 0.625, 0.7589, 0.5625, 0.8125, 0.625, 0.8125, 0.6875, 0.8036, 0.6875, 0.8036, 0.625, 0.8214, 0.625, 0.8214, 0.6875, 0.8125, 0.6875, 0.8125, 0.625, 0.8214, 0.6875, 0.8214, 0.75, 0.8125, 0.75, 0.8125, 0.6875, 0.8125, 0.5, 0.8125, 0.5625, 0.8036, 0.5625, 0.8036, 0.5, 0.8214, 0.5, 0.8214, 0.5625, 0.8125, 0.5625, 0.8125, 0.5, 0.8214, 0.5625, 0.8214, 0.625, 0.8125, 0.625, 0.8125, 0.5625, 0.7946, 0.5, 0.7946, 0.5625, 0.7857, 0.5625, 0.7857, 0.5, 0.8036, 0.5, 0.8036, 0.5625, 0.7946, 0.5625, 0.7946, 0.5, 0.8036, 0.5625, 0.8036, 0.625, 0.7946, 0.625, 0.7946, 0.5625, 0.8482, 0.625, 0.8482, 0.6875, 0.8393, 0.6875, 0.8393, 0.625, 0.8571, 0.625, 0.8571, 0.6875, 0.8482, 0.6875, 0.8482, 0.625, 0.8571, 0.6875, 0.8571, 0.75, 0.8482, 0.75, 0.8482, 0.6875, 0.8482, 0.5, 0.8482, 0.5625, 0.8393, 0.5625, 0.8393, 0.5, 0.8571, 0.5, 0.8571, 0.5625, 0.8482, 0.5625, 0.8482, 0.5, 0.8571, 0.5625, 0.8571, 0.625, 0.8482, 0.625, 0.8482, 0.5625, 0.8304, 0.5, 0.8304, 0.5625, 0.8214, 0.5625, 0.8214, 0.5, 0.8393, 0.5, 0.8393, 0.5625, 0.8304, 0.5625, 0.8304, 0.5, 0.8393, 0.5625, 0.8393, 0.625, 0.8304, 0.625, 0.8304, 0.5625, 0.8839, 0.625, 0.8839, 0.6875, 0.875, 0.6875, 0.875, 0.625, 0.8929, 0.625, 0.8929, 0.6875, 0.8839, 0.6875, 0.8839, 0.625, 0.8929, 0.6875, 0.8929, 0.75, 0.8839, 0.75, 0.8839, 0.6875, 0.8839, 0.5, 0.8839, 0.5625, 0.875, 0.5625, 0.875, 0.5, 0.8929, 0.5, 0.8929, 0.5625, 0.8839, 0.5625, 0.8839, 0.5, 0.8929, 0.5625, 0.8929, 0.625, 0.8839, 0.625, 0.8839, 0.5625, 0.8661, 0.5, 0.8661, 0.5625, 0.8571, 0.5625, 0.8571, 0.5, 0.875, 0.5, 0.875, 0.5625, 0.8661, 0.5625, 0.8661, 0.5, 0.875, 0.5625, 0.875, 0.625, 0.8661, 0.625, 0.8661, 0.5625, 0.9196, 0.625, 0.9196, 0.6875, 0.9107, 0.6875, 0.9107, 0.625, 0.9286, 0.625, 0.9286, 0.6875, 0.9196, 0.6875, 0.9196, 0.625, 0.9286, 0.6875, 0.9286, 0.75, 0.9196, 0.75, 0.9196, 0.6875, 0.9196, 0.5, 0.9196, 0.5625, 0.9107, 0.5625, 0.9107, 0.5, 0.9286, 0.5, 0.9286, 0.5625, 0.9196, 0.5625, 0.9196, 0.5, 0.9286, 0.5625, 0.9286, 0.625, 0.9196, 0.625, 0.9196, 0.5625, 0.9018, 0.5, 0.9018, 0.5625, 0.8929, 0.5625, 0.8929, 0.5, 0.9107, 0.5, 0.9107, 0.5625, 0.9018, 0.5625, 0.9018, 0.5, 0.9107, 0.5625, 0.9107, 0.625, 0.9018, 0.625, 0.9018, 0.5625, 0.9554, 0.625, 0.9554, 0.6875, 0.9464, 0.6875, 0.9464, 0.625, 0.9643, 0.625, 0.9643, 0.6875, 0.9554, 0.6875, 0.9554, 0.625, 0.9643, 0.6875, 0.9643, 0.75, 0.9554, 0.75, 0.9554, 0.6875, 0.9554, 0.5, 0.9554, 0.5625, 0.9464, 0.5625, 0.9464, 0.5, 0.9643, 0.5, 0.9643, 0.5625, 0.9554, 0.5625, 0.9554, 0.5, 0.9643, 0.5625, 0.9643, 0.625, 0.9554, 0.625, 0.9554, 0.5625, 0.9375, 0.5, 0.9375, 0.5625, 0.9286, 0.5625, 0.9286, 0.5, 0.9464, 0.5, 0.9464, 0.5625, 0.9375, 0.5625, 0.9375, 0.5, 0.9464, 0.5625, 0.9464, 0.625, 0.9375, 0.625, 0.9375, 0.5625, 0.9911, 0.625, 0.9911, 0.6875, 0.9821, 0.6875, 0.9821, 0.625, 1.0, 0.625, 1.0, 0.6875, 0.9911, 0.6875, 0.9911, 0.625, 1.0, 0.6875, 1.0, 0.75, 0.9911, 0.75, 0.9911, 0.6875, 0.9911, 0.5, 0.9911, 0.5625, 0.9821, 0.5625, 0.9821, 0.5, 1.0, 0.5, 1.0, 0.5625, 0.9911, 0.5625, 0.9911, 0.5, 1.0, 0.5625, 1.0, 0.625, 0.9911, 0.625, 0.9911, 0.5625, 0.9732, 0.5, 0.9732, 0.5625, 0.9643, 0.5625, 0.9643, 0.5, 0.9821, 0.5, 0.9821, 0.5625, 0.9732, 0.5625, 0.9732, 0.5, 0.9821, 0.5625, 0.9821, 0.625, 0.9732, 0.625, 0.9732, 0.5625, 0.9732, 0.625, 0.9732, 0.6875, 0.9643, 0.6875, 0.9643, 0.625, 0.9821, 0.625, 0.9821, 0.6875, 0.9732, 0.6875, 0.9732, 0.625, 0.9821, 0.6875, 0.9821, 0.75, 0.9732, 0.75, 0.9732, 0.6875, 0.9375, 0.625, 0.9375, 0.6875, 0.9286, 0.6875, 0.9286, 0.625, 0.9464, 0.625, 0.9464, 0.6875, 0.9375, 0.6875, 0.9375, 0.625, 0.9464, 0.6875, 0.9464, 0.75, 0.9375, 0.75, 0.9375, 0.6875, 0.9018, 0.625, 0.9018, 0.6875, 0.8929, 0.6875, 0.8929, 0.625, 0.9107, 0.625, 0.9107, 0.6875, 0.9018, 0.6875, 0.9018, 0.625, 0.9107, 0.6875, 0.9107, 0.75, 0.9018, 0.75, 0.9018, 0.6875, 0.8661, 0.625, 0.8661, 0.6875, 0.8571, 0.6875, 0.8571, 0.625, 0.875, 0.625, 0.875, 0.6875, 0.8661, 0.6875, 0.8661, 0.625, 0.875, 0.6875, 0.875, 0.75, 0.8661, 0.75, 0.8661, 0.6875, 0.8304, 0.625, 0.8304, 0.6875, 0.8214, 0.6875, 0.8214, 0.625, 0.8393, 0.625, 0.8393, 0.6875, 0.8304, 0.6875, 0.8304, 0.625, 0.8393, 0.6875, 0.8393, 0.75, 0.8304, 0.75, 0.8304, 0.6875, 0.7946, 0.625, 0.7946, 0.6875, 0.7857, 0.6875, 0.7857, 0.625, 0.8036, 0.625, 0.8036, 0.6875, 0.7946, 0.6875, 0.7946, 0.625, 0.8036, 0.6875, 0.8036, 0.75, 0.7946, 0.75, 0.7946, 0.6875, 0.7589, 0.625, 0.7589, 0.6875, 0.75, 0.6875, 0.75, 0.625, 0.7679, 0.625, 0.7679, 0.6875, 0.7589, 0.6875, 0.7589, 0.625, 0.7679, 0.6875, 0.7679, 0.75, 0.7589, 0.75, 0.7589, 0.6875, 0.7232, 0.625, 0.7232, 0.6875, 0.7143, 0.6875, 0.7143, 0.625, 0.7321, 0.625, 0.7321, 0.6875, 0.7232, 0.6875, 0.7232, 0.625, 0.7321, 0.6875, 0.7321, 0.75, 0.7232, 0.75, 0.7232, 0.6875, 0.6875, 0.625, 0.6875, 0.6875, 0.6786, 0.6875, 0.6786, 0.625, 0.6964, 0.625, 0.6964, 0.6875, 0.6875, 0.6875, 0.6875, 0.625, 0.6964, 0.6875, 0.6964, 0.75, 0.6875, 0.75, 0.6875, 0.6875, 0.6518, 0.625, 0.6518, 0.6875, 0.6429, 0.6875, 0.6429, 0.625, 0.6607, 0.625, 0.6607, 0.6875, 0.6518, 0.6875, 0.6518, 0.625, 0.6607, 0.6875, 0.6607, 0.75, 0.6518, 0.75, 0.6518, 0.6875, 0.6161, 0.625, 0.6161, 0.6875, 0.6071, 0.6875, 0.6071, 0.625, 0.625, 0.625, 0.625, 0.6875, 0.6161, 0.6875, 0.6161, 0.625, 0.625, 0.6875, 0.625, 0.75, 0.6161, 0.75, 0.6161, 0.6875, 0.5804, 0.625, 0.5804, 0.6875, 0.5714, 0.6875, 0.5714, 0.625, 0.5893, 0.625, 0.5893, 0.6875, 0.5804, 0.6875, 0.5804, 0.625, 0.5893, 0.6875, 0.5893, 0.75, 0.5804, 0.75, 0.5804, 0.6875, 0.5446, 0.625, 0.5446, 0.6875, 0.5357, 0.6875, 0.5357, 0.625, 0.5536, 0.625, 0.5536, 0.6875, 0.5446, 0.6875, 0.5446, 0.625, 0.5536, 0.6875, 0.5536, 0.75, 0.5446, 0.75, 0.5446, 0.6875, 0.5089, 0.625, 0.5089, 0.6875, 0.5, 0.6875, 0.5, 0.625, 0.5179, 0.625, 0.5179, 0.6875, 0.5089, 0.6875, 0.5089, 0.625, 0.5179, 0.6875, 0.5179, 0.75, 0.5089, 0.75, 0.5089, 0.6875, 0.4732, 0.625, 0.4732, 0.6875, 0.4643, 0.6875, 0.4643, 0.625, 0.4821, 0.625, 0.4821, 0.6875, 0.4732, 0.6875, 0.4732, 0.625, 0.4821, 0.6875, 0.4821, 0.75, 0.4732, 0.75, 0.4732, 0.6875, 0.4375, 0.625, 0.4375, 0.6875, 0.4286, 0.6875, 0.4286, 0.625, 0.4464, 0.625, 0.4464, 0.6875, 0.4375, 0.6875, 0.4375, 0.625, 0.4464, 0.6875, 0.4464, 0.75, 0.4375, 0.75, 0.4375, 0.6875, 0.4018, 0.625, 0.4018, 0.6875, 0.3929, 0.6875, 0.3929, 0.625, 0.4107, 0.625, 0.4107, 0.6875, 0.4018, 0.6875, 0.4018, 0.625, 0.4107, 0.6875, 0.4107, 0.75, 0.4018, 0.75, 0.4018, 0.6875, 0.3661, 0.625, 0.3661, 0.6875, 0.3571, 0.6875, 0.3571, 0.625, 0.375, 0.625, 0.375, 0.6875, 0.3661, 0.6875, 0.3661, 0.625, 0.375, 0.6875, 0.375, 0.75, 0.3661, 0.75, 0.3661, 0.6875, 0.3304, 0.625, 0.3304, 0.6875, 0.3214, 0.6875, 0.3214, 0.625, 0.3393, 0.625, 0.3393, 0.6875, 0.3304, 0.6875, 0.3304, 0.625, 0.3393, 0.6875, 0.3393, 0.75, 0.3304, 0.75, 0.3304, 0.6875, 0.2946, 0.625, 0.2946, 0.6875, 0.2857, 0.6875, 0.2857, 0.625, 0.3036, 0.625, 0.3036, 0.6875, 0.2946, 0.6875, 0.2946, 0.625, 0.3036, 0.6875, 0.3036, 0.75, 0.2946, 0.75, 0.2946, 0.6875, 0.2589, 0.625, 0.2589, 0.6875, 0.25, 0.6875, 0.25, 0.625, 0.2679, 0.625, 0.2679, 0.6875, 0.2589, 0.6875, 0.2589, 0.625, 0.2679, 0.6875, 0.2679, 0.75, 0.2589, 0.75, 0.2589, 0.6875, 0.2232, 0.625, 0.2232, 0.6875, 0.2143, 0.6875, 0.2143, 0.625, 0.2321, 0.625, 0.2321, 0.6875, 0.2232, 0.6875, 0.2232, 0.625, 0.2321, 0.6875, 0.2321, 0.75, 0.2232, 0.75, 0.2232, 0.6875, 0.1875, 0.625, 0.1875, 0.6875, 0.1786, 0.6875, 0.1786, 0.625, 0.1964, 0.625, 0.1964, 0.6875, 0.1875, 0.6875, 0.1875, 0.625, 0.1964, 0.6875, 0.1964, 0.75, 0.1875, 0.75, 0.1875, 0.6875, 0.1518, 0.625, 0.1518, 0.6875, 0.1429, 0.6875, 0.1429, 0.625, 0.1607, 0.625, 0.1607, 0.6875, 0.1518, 0.6875, 0.1518, 0.625, 0.1607, 0.6875, 0.1607, 0.75, 0.1518, 0.75, 0.1518, 0.6875, 0.1161, 0.625, 0.1161, 0.6875, 0.1071, 0.6875, 0.1071, 0.625, 0.125, 0.625, 0.125, 0.6875, 0.1161, 0.6875, 0.1161, 0.625, 0.125, 0.6875, 0.125, 0.75, 0.1161, 0.75, 0.1161, 0.6875, 0.08036, 0.625, 0.08036, 0.6875, 0.07143, 0.6875, 0.07143, 0.625, 0.08929, 0.625, 0.08929, 0.6875, 0.08036, 0.6875, 0.08036, 0.625, 0.08929, 0.6875, 0.08929, 0.75, 0.08036, 0.75, 0.08036, 0.6875, 0.04464, 0.625, 0.04464, 0.6875, 0.03571, 0.6875, 0.03571, 0.625, 0.05357, 0.625, 0.05357, 0.6875, 0.04464, 0.6875, 0.04464, 0.625, 0.05357, 0.6875, 0.05357, 0.75, 0.04464, 0.75, 0.04464, 0.6875, 0.008928, 0.625, 0.008928, 0.6875, -1.341e-07, 0.6875, -1.341e-07, 0.625, 0.01786, 0.625, 0.01786, 0.6875, 0.008928, 0.6875, 0.008928, 0.625, 0.01786, 0.6875, 0.01786, 0.75, 0.008928, 0.75, 0.008928, 0.6875])
me_cylinder.materials.append(mat_trunk)
me_cylinder.use_remesh_fix_poles = True
me_cylinder.use_remesh_preserve_attributes = False
me_cylinder.update()

# ---- objects
ob_light = bpy.data.objects.new('Light', light_light)
ob_camera = bpy.data.objects.new('Camera', cam_camera)
ob_cone = bpy.data.objects.new('Cone', me_cone)
ob_cone_001 = bpy.data.objects.new('Cone.001', me_cone_001)
ob_cylinder = bpy.data.objects.new('Cylinder', me_cylinder)

# ---- transforms, parenting, visibility, modifiers, constraints
ob_light.location = (4.076, 1.005, 5.904)
ob_light.rotation_euler = (0.6503, 0.05522, 1.866)
ob_light.lock_rotations_4d = False
ob_light.empty_display_type = 'ARROWS'
ob_light.color = (0.0, 0.0, 0.0, 0.0)
ob_light.lineart.crease_threshold = 0.0
ob_camera.location = (7.359, -6.926, 4.958)
ob_camera.rotation_euler = (1.109, 0.0, 0.8149)
ob_camera.lock_rotations_4d = False
ob_camera.empty_display_type = 'ARROWS'
ob_camera.color = (0.0, 0.0, 0.0, 0.0)
ob_camera.display_type = 'WIRE'
ob_camera.lineart.crease_threshold = 0.0
ob_cone.location = (0.0, 0.0, 1.925)
ob_cone_001.location = (0.0, 0.0, 2.525)
ob_cylinder.location = (0.009312, -0.004175, 0.4669)
ob_cylinder.scale = (0.5876, 0.5876, 0.4738)

# ---- collection membership
col_collection.objects.link(ob_light)
col_collection.objects.link(ob_camera)
col_collection.objects.link(ob_cone)
col_collection.objects.link(ob_cone_001)
col_collection.objects.link(ob_cylinder)

# ---- scene / render settings (as saved in the file)
scene.camera = ob_camera
scene.frame_start = 1; scene.frame_end = 250; scene.frame_set(1)
scene.render.engine = 'BLENDER_EEVEE_NEXT'
scene.cycles.use_denoising = False
scene.cycles.samples = 128
scene.cycles.sampling_pattern = 'TABULATED_SOBOL'
scene.cycles.use_adaptive_sampling = False
scene.cycles.use_light_tree = False
scene.view_settings.view_transform = 'Filmic'
bpy.context.view_layer.update()
